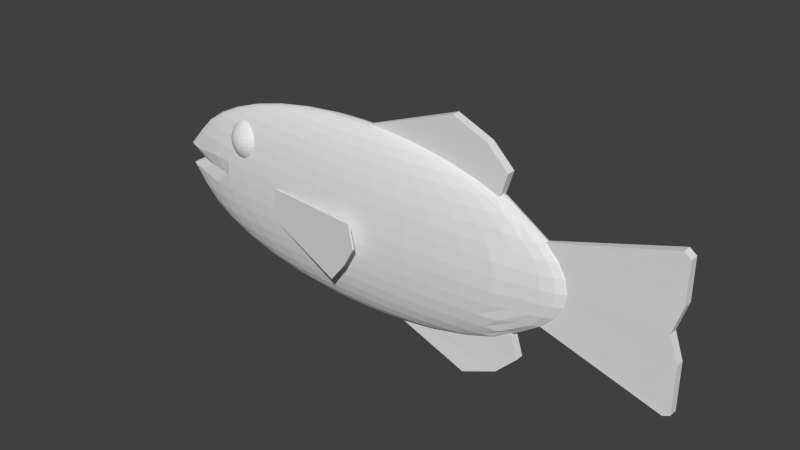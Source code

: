 # Source: Phish.blend  (saved by Blender 2.72.0; exported with 4.5.12 LTS)
import bpy
from mathutils import Matrix  # noqa: F401  (used for matrix-valued properties, if any)

bpy.ops.wm.read_factory_settings(use_empty=True)
scene = bpy.context.scene
scene.name = 'Scene'

# ---- collections
col_collection_1 = bpy.data.collections.new('Collection 1'); scene.collection.children.link(col_collection_1)

# ---- world
world_world = bpy.data.worlds.new('World'); scene.world = world_world
world_world.color = (0.05088, 0.05088, 0.05088)
world_world.use_sun_shadow = False
world_world.sun_shadow_jitter_overblur = 0.0
world_world.cycles.sampling_method = 'MANUAL'
world_world.cycles.sample_map_resolution = 256

# ---- meshes
me_cube_005 = bpy.data.meshes.new('Cube.005')
me_cube_005.from_pydata([(-1.0, -0.3294, -0.3294), (-1.0, 0.3294, -0.3294), (1.0, 1.0, -1.0), (1.0, -1.0, -1.0), (-1.0, -0.3294, 0.3294), (-1.0, 0.3294, 0.3294), (1.553, 1.0, 0.4163), (1.553, -1.0, 0.4163), (-1.0, -0.3294, 0.1455), (-1.0, 0.3294, 0.1455), (1.675, 1.0, -0.07875), (1.675, -1.0, -0.07875), (-1.0, 0.3294, -0.09472), (1.366, 1.0, -0.5723), (1.366, -1.0, -0.5723), (-1.0, -0.3294, -0.09472)], [], [(15, 12, 1, 0), (12, 13, 2, 1), (13, 14, 3, 2), (14, 15, 0, 3), (0, 1, 2, 3), (7, 6, 5, 4), (4, 5, 9, 8), (5, 6, 10, 9), (6, 7, 11, 10), (7, 4, 8, 11), (8, 9, 12, 15), (9, 10, 13, 12), (10, 11, 14, 13), (11, 8, 15, 14)])
me_cube_005.use_remesh_preserve_volume = False
me_cube_005.use_remesh_preserve_attributes = False
me_cube_005.use_mirror_vertex_groups = False
me_cube_005.update()
me_sphere_001 = bpy.data.meshes.new('Sphere.001')
me_sphere_001.from_pydata([(-0.1545, 0.02447, 0.9877), (-0.3052, 0.04834, 0.9511), (-0.4484, 0.07102, 0.891), (-0.5805, 0.09195, 0.809), (-0.6984, 0.1106, 0.7071), (-0.7991, 0.1266, 0.5878), (-0.88, 0.1394, 0.454), (-0.9393, 0.1488, 0.309), (-0.9755, 0.1545, 0.1564), (-0.9877, 0.1564, -1.629e-07), (-0.9755, 0.1545, -0.1564), (-0.9393, 0.1488, -0.309), (-0.88, 0.1394, -0.454), (-0.7991, 0.1266, -0.5878), (-0.6984, 0.1106, -0.7071), (-0.5805, 0.09195, -0.809), (-0.4484, 0.07102, -0.891), (-0.3052, 0.04834, -0.9511), (-0.1545, 0.02447, -0.9877), (-0.1488, 0.04834, 0.9877), (-0.2939, 0.09549, 0.9511), (-0.4318, 0.1403, 0.891), (-0.559, 0.1816, 0.809), (-0.6725, 0.2185, 0.7071), (-0.7694, 0.25, 0.5878), (-0.8474, 0.2753, 0.454), (-0.9045, 0.2939, 0.309), (-0.9393, 0.3052, 0.1564), (-0.9511, 0.309, -1.629e-07), (-0.9393, 0.3052, -0.1564), (-0.9045, 0.2939, -0.309), (-0.8474, 0.2753, -0.454), (-0.7694, 0.25, -0.5878), (-0.6725, 0.2185, -0.7071), (-0.559, 0.1816, -0.809), (-0.4318, 0.1403, -0.891), (-0.2939, 0.09549, -0.9511), (-0.1488, 0.04834, -0.9877), (-0.1394, 0.07102, 0.9877), (-0.2753, 0.1403, 0.9511), (-0.4045, 0.2061, 0.891), (-0.5237, 0.2668, 0.809), (-0.63, 0.321, 0.7071), (-0.7208, 0.3673, 0.5878), (-0.7939, 0.4045, 0.454), (-0.8474, 0.4318, 0.309), (-0.88, 0.4484, 0.1564), (-0.891, 0.454, -1.629e-07), (-0.88, 0.4484, -0.1564), (-0.8474, 0.4318, -0.309), (-0.7939, 0.4045, -0.454), (-0.7208, 0.3673, -0.5878), (-0.63, 0.321, -0.7071), (-0.5237, 0.2668, -0.809), (-0.4045, 0.2061, -0.891), (-0.2753, 0.1403, -0.9511), (-0.1394, 0.07102, -0.9877), (-0.1266, 0.09195, 0.9877), (-0.25, 0.1816, 0.9511), (-0.3673, 0.2668, 0.891), (-0.4755, 0.3455, 0.809), (-0.5721, 0.4156, 0.7071), (-0.6545, 0.4755, 0.5878), (-0.7208, 0.5237, 0.454), (-0.7694, 0.559, 0.309), (-0.7991, 0.5805, 0.1564), (-0.809, 0.5878, -1.629e-07), (-0.7991, 0.5805, -0.1564), (-0.7694, 0.559, -0.309), (-0.7208, 0.5237, -0.454), (-0.6545, 0.4755, -0.5878), (-0.5721, 0.4156, -0.7071), (-0.4755, 0.3455, -0.809), (-0.3673, 0.2668, -0.891), (-0.25, 0.1816, -0.9511), (-0.1266, 0.09195, -0.9877), (-0.1106, 0.1106, 0.9877), (-0.2185, 0.2185, 0.9511), (-0.321, 0.321, 0.891), (-0.4156, 0.4156, 0.809), (-0.5, 0.5, 0.7071), (-0.5721, 0.5721, 0.5878), (-0.63, 0.63, 0.454), (-0.6725, 0.6725, 0.309), (-0.6984, 0.6984, 0.1564), (-0.7071, 0.7071, -1.629e-07), (-0.6984, 0.6984, -0.1564), (-0.6725, 0.6725, -0.309), (-0.63, 0.63, -0.454), (-0.5721, 0.5721, -0.5878), (-0.5, 0.5, -0.7071), (-0.4156, 0.4156, -0.809), (-0.321, 0.321, -0.891), (-0.2185, 0.2185, -0.9511), (-0.1106, 0.1106, -0.9877), (-0.09195, 0.1266, 0.9877), (-0.1816, 0.25, 0.9511), (-0.2668, 0.3673, 0.891), (-0.3455, 0.4755, 0.809), (-0.4156, 0.5721, 0.7071), (-0.4755, 0.6545, 0.5878), (-0.5237, 0.7208, 0.454), (-0.559, 0.7694, 0.309), (-0.5805, 0.7991, 0.1564), (-0.5878, 0.809, -1.629e-07), (-0.5805, 0.7991, -0.1564), (-0.559, 0.7694, -0.309), (-0.5237, 0.7208, -0.454), (-0.4755, 0.6545, -0.5878), (-0.4156, 0.5721, -0.7071), (-0.3455, 0.4755, -0.809), (-0.2668, 0.3673, -0.891), (-0.1816, 0.25, -0.9511), (-0.09195, 0.1266, -0.9877), (-0.07102, 0.1394, 0.9877), (-0.1403, 0.2753, 0.9511), (-0.2061, 0.4045, 0.891), (-0.2668, 0.5237, 0.809), (-0.321, 0.63, 0.7071), (-0.3673, 0.7208, 0.5878), (-0.4045, 0.7939, 0.454), (-0.4318, 0.8474, 0.309), (-0.4484, 0.88, 0.1564), (-0.454, 0.891, -1.629e-07), (-0.4484, 0.88, -0.1564), (-0.4318, 0.8474, -0.309), (-0.4045, 0.7939, -0.454), (-0.3673, 0.7208, -0.5878), (-0.321, 0.63, -0.7071), (-0.2668, 0.5237, -0.809), (-0.2061, 0.4045, -0.891), (-0.1403, 0.2753, -0.9511), (-0.07102, 0.1394, -0.9877), (-0.04834, 0.1488, 0.9877), (-0.09549, 0.2939, 0.9511), (-0.1403, 0.4318, 0.891), (-0.1816, 0.559, 0.809), (-0.2185, 0.6725, 0.7071), (-0.25, 0.7694, 0.5878), (-0.2753, 0.8474, 0.454), (-0.2939, 0.9045, 0.309), (-0.3052, 0.9393, 0.1564), (-0.309, 0.9511, -1.629e-07), (-0.3052, 0.9393, -0.1564), (-0.2939, 0.9045, -0.309), (-0.2753, 0.8474, -0.454), (-0.25, 0.7694, -0.5878), (-0.2185, 0.6725, -0.7071), (-0.1816, 0.559, -0.809), (-0.1403, 0.4318, -0.891), (-0.09549, 0.2939, -0.9511), (-0.04834, 0.1488, -0.9877), (-0.02447, 0.1545, 0.9877), (-0.04834, 0.3052, 0.9511), (-0.07102, 0.4484, 0.891), (-0.09195, 0.5805, 0.809), (-0.1106, 0.6984, 0.7071), (-0.1266, 0.7991, 0.5878), (-0.1394, 0.88, 0.454), (-0.1488, 0.9393, 0.309), (-0.1545, 0.9755, 0.1564), (-0.1564, 0.9877, -1.629e-07), (-0.1545, 0.9755, -0.1564), (-0.1488, 0.9393, -0.309), (-0.1394, 0.88, -0.454), (-0.1266, 0.7991, -0.5878), (-0.1106, 0.6984, -0.7071), (-0.09195, 0.5805, -0.809), (-0.07102, 0.4484, -0.891), (-0.04834, 0.3052, -0.9511), (-0.02447, 0.1545, -0.9877), (8.015e-07, 0.1564, 0.9877), (8.481e-07, 0.309, 0.9511), (8.22e-07, 0.454, 0.891), (8.294e-07, 0.5878, 0.809), (8.294e-07, 0.7071, 0.7071), (8.22e-07, 0.809, 0.5878), (6.953e-07, 0.891, 0.454), (8.443e-07, 0.9511, 0.309), (9.04e-07, 0.9877, 0.1564), (7.549e-07, 1.0, -1.629e-07), (8.443e-07, 0.9877, -0.1564), (8.443e-07, 0.9511, -0.309), (7.549e-07, 0.891, -0.454), (7.922e-07, 0.809, -0.5878), (7.251e-07, 0.7071, -0.7071), (8.071e-07, 0.5878, -0.809), (7.773e-07, 0.454, -0.891), (7.922e-07, 0.309, -0.9511), (8.09e-07, 0.1564, -0.9877), (0.02447, 0.1545, 0.9877), (0.04834, 0.3052, 0.9511), (0.07102, 0.4484, 0.891), (0.09195, 0.5805, 0.809), (0.1106, 0.6984, 0.7071), (0.1266, 0.7991, 0.5878), (0.1394, 0.88, 0.454), (0.1488, 0.9393, 0.309), (0.1545, 0.9755, 0.1564), (0.1564, 0.9877, -1.629e-07), (0.1545, 0.9755, -0.1564), (0.1488, 0.9393, -0.309), (0.1394, 0.88, -0.454), (0.1266, 0.7991, -0.5878), (0.1106, 0.6984, -0.7071), (0.09195, 0.5805, -0.809), (0.07102, 0.4484, -0.891), (0.04834, 0.3052, -0.9511), (0.02447, 0.1545, -0.9877), (0.04834, 0.1488, 0.9877), (0.09549, 0.2939, 0.9511), (0.1403, 0.4318, 0.891), (0.1816, 0.559, 0.809), (0.2185, 0.6725, 0.7071), (0.25, 0.7694, 0.5878), (0.2753, 0.8474, 0.454), (0.2939, 0.9045, 0.309), (0.3052, 0.9393, 0.1564), (0.309, 0.9511, -1.629e-07), (0.3052, 0.9393, -0.1564), (0.2939, 0.9045, -0.309), (0.2753, 0.8474, -0.454), (0.25, 0.7694, -0.5878), (0.2185, 0.6725, -0.7071), (0.1816, 0.559, -0.809), (0.1403, 0.4318, -0.891), (0.09549, 0.2939, -0.9511), (0.04834, 0.1488, -0.9877), (0.07102, 0.1394, 0.9877), (0.1403, 0.2753, 0.9511), (0.2061, 0.4045, 0.891), (0.2669, 0.5237, 0.809), (0.321, 0.63, 0.7071), (0.3673, 0.7208, 0.5878), (0.4045, 0.7939, 0.454), (0.4318, 0.8474, 0.309), (0.4484, 0.88, 0.1564), (0.454, 0.891, -1.629e-07), (0.4484, 0.88, -0.1564), (0.4318, 0.8474, -0.309), (0.4045, 0.7939, -0.454), (0.3673, 0.7208, -0.5878), (0.321, 0.63, -0.7071), (0.2668, 0.5237, -0.809), (0.2061, 0.4045, -0.891), (0.1403, 0.2753, -0.9511), (0.07102, 0.1394, -0.9877), (0.09195, 0.1266, 0.9877), (0.1816, 0.25, 0.9511), (0.2669, 0.3673, 0.891), (0.3455, 0.4755, 0.809), (0.4156, 0.5721, 0.7071), (0.4755, 0.6545, 0.5878), (0.5237, 0.7208, 0.454), (0.559, 0.7694, 0.309), (0.5806, 0.7991, 0.1564), (0.5878, 0.809, -1.629e-07), (0.5806, 0.7991, -0.1564), (0.559, 0.7694, -0.309), (0.5237, 0.7208, -0.454), (0.4755, 0.6545, -0.5878), (0.4156, 0.5721, -0.7071), (0.3455, 0.4755, -0.809), (0.2668, 0.3673, -0.891), (0.1816, 0.25, -0.9511), (0.09195, 0.1266, -0.9877), (0.1106, 0.1106, 0.9877), (0.2185, 0.2185, 0.9511), (0.321, 0.321, 0.891), (0.4156, 0.4156, 0.809), (0.5, 0.5, 0.7071), (0.5721, 0.5721, 0.5878), (0.63, 0.63, 0.454), (0.6725, 0.6725, 0.309), (0.6984, 0.6984, 0.1564), (0.7071, 0.7071, -1.629e-07), (0.6984, 0.6984, -0.1564), (0.6725, 0.6725, -0.309), (0.63, 0.63, -0.454), (0.5721, 0.5721, -0.5878), (0.5, 0.5, -0.7071), (0.4156, 0.4156, -0.809), (0.321, 0.321, -0.891), (0.2185, 0.2185, -0.9511), (0.1106, 0.1106, -0.9877), (0.1266, 0.09195, 0.9877), (0.25, 0.1816, 0.9511), (0.3673, 0.2668, 0.891), (0.4755, 0.3455, 0.809), (0.5721, 0.4156, 0.7071), (0.6545, 0.4755, 0.5878), (0.7208, 0.5237, 0.454), (0.7694, 0.559, 0.309), (0.7991, 0.5805, 0.1564), (0.809, 0.5878, -1.629e-07), (0.7991, 0.5805, -0.1564), (0.7694, 0.559, -0.309), (0.7208, 0.5237, -0.454), (0.6545, 0.4755, -0.5878), (0.5721, 0.4156, -0.7071), (0.4755, 0.3455, -0.809), (0.3673, 0.2668, -0.891), (0.25, 0.1816, -0.9511), (0.1266, 0.09195, -0.9877), (0.1394, 0.07102, 0.9877), (0.2753, 0.1403, 0.9511), (0.4045, 0.2061, 0.891), (0.5237, 0.2668, 0.809), (0.63, 0.321, 0.7071), (0.7208, 0.3673, 0.5878), (0.7939, 0.4045, 0.454), (0.8474, 0.4318, 0.309), (0.88, 0.4484, 0.1564), (0.891, 0.454, -1.629e-07), (0.88, 0.4484, -0.1564), (0.8474, 0.4318, -0.309), (0.7939, 0.4045, -0.454), (0.7208, 0.3673, -0.5878), (0.63, 0.321, -0.7071), (0.5237, 0.2668, -0.809), (0.4045, 0.2061, -0.891), (0.2753, 0.1403, -0.9511), (0.1394, 0.07102, -0.9877), (0.1488, 0.04834, 0.9877), (0.2939, 0.09549, 0.9511), (0.4318, 0.1403, 0.891), (0.559, 0.1816, 0.809), (0.6725, 0.2185, 0.7071), (0.7694, 0.25, 0.5878), (0.8474, 0.2753, 0.454), (0.9045, 0.2939, 0.309), (0.9393, 0.3052, 0.1564), (0.9511, 0.309, -1.629e-07), (0.9393, 0.3052, -0.1564), (0.9045, 0.2939, -0.309), (0.8474, 0.2753, -0.454), (0.7694, 0.25, -0.5878), (0.6725, 0.2185, -0.7071), (0.559, 0.1816, -0.809), (0.4318, 0.1403, -0.891), (0.2939, 0.09549, -0.9511), (0.1488, 0.04834, -0.9877), (0.1545, 0.02447, 0.9877), (0.3052, 0.04834, 0.9511), (0.4484, 0.07102, 0.891), (0.5806, 0.09195, 0.809), (0.6984, 0.1106, 0.7071), (0.7991, 0.1266, 0.5878), (0.88, 0.1394, 0.454), (0.9393, 0.1488, 0.309), (0.9755, 0.1545, 0.1564), (0.9877, 0.1564, -1.629e-07), (0.9755, 0.1545, -0.1564), (0.9393, 0.1488, -0.309), (0.88, 0.1394, -0.454), (0.7991, 0.1266, -0.5878), (0.6984, 0.1106, -0.7071), (0.5806, 0.09195, -0.809), (0.4484, 0.07102, -0.891), (0.3052, 0.04834, -0.9511), (0.1545, 0.02447, -0.9877), (0.1564, -1.041e-08, 0.9877), (0.309, -4.207e-08, 0.9511), (0.454, -6.815e-08, 0.891), (0.5878, -7.56e-08, 0.809), (0.7071, -7.56e-08, 0.7071), (0.809, -8.544e-09, 0.5878), (0.891, 8.086e-08, 0.454), (0.9511, -9.795e-08, 0.309), (0.9877, -5.325e-08, 0.1564), (1.0, -6.815e-08, -1.629e-07), (0.9877, -2.345e-08, -0.1564), (0.9511, -9.795e-08, -0.309), (0.891, 1.107e-07, -0.454), (0.809, -6.815e-08, -0.5878), (0.7071, 4.361e-08, -0.7071), (0.5878, -7.56e-08, -0.809), (0.454, -6.815e-08, -0.891), (0.309, -1.599e-08, -0.9511), (0.1564, -1.786e-08, -0.9877), (0.1545, -0.02447, 0.9877), (0.3052, -0.04834, 0.9511), (0.4484, -0.07102, 0.891), (0.5806, -0.09195, 0.809), (0.6984, -0.1106, 0.7071), (0.7991, -0.1266, 0.5878), (0.88, -0.1394, 0.454), (0.9393, -0.1488, 0.309), (0.9755, -0.1545, 0.1564), (0.9877, -0.1564, -1.629e-07), (0.9755, -0.1545, -0.1564), (0.9393, -0.1488, -0.309), (0.88, -0.1394, -0.454), (0.7991, -0.1266, -0.5878), (0.6984, -0.1106, -0.7071), (0.5806, -0.09195, -0.809), (0.4484, -0.07102, -0.891), (0.3052, -0.04834, -0.9511), (0.1545, -0.02447, -0.9877), (0.1488, -0.04834, 0.9877), (0.2939, -0.09549, 0.9511), (0.4318, -0.1403, 0.891), (0.559, -0.1816, 0.809), (0.6725, -0.2185, 0.7071), (0.7694, -0.25, 0.5878), (0.8474, -0.2753, 0.454), (0.9045, -0.2939, 0.309), (0.9393, -0.3052, 0.1564), (0.9511, -0.309, -1.629e-07), (0.9393, -0.3052, -0.1564), (0.9045, -0.2939, -0.309), (0.8474, -0.2753, -0.454), (0.7694, -0.25, -0.5878), (0.6725, -0.2185, -0.7071), (0.559, -0.1816, -0.809), (0.4318, -0.1403, -0.891), (0.2939, -0.09549, -0.9511), (0.1488, -0.04834, -0.9877), (0.1394, -0.07102, 0.9877), (0.2753, -0.1403, 0.9511), (0.4045, -0.2061, 0.891), (0.5237, -0.2668, 0.809), (0.63, -0.321, 0.7071), (0.7208, -0.3673, 0.5878), (0.7939, -0.4045, 0.454), (0.8474, -0.4318, 0.309), (0.88, -0.4484, 0.1564), (0.891, -0.454, -1.629e-07), (0.88, -0.4484, -0.1564), (0.8474, -0.4318, -0.309), (0.7939, -0.4045, -0.454), (0.7208, -0.3673, -0.5878), (0.63, -0.321, -0.7071), (0.5237, -0.2668, -0.809), (0.4045, -0.2061, -0.891), (0.2753, -0.1403, -0.9511), (0.1394, -0.07102, -0.9877), (0.1266, -0.09195, 0.9877), (0.25, -0.1816, 0.9511), (0.3673, -0.2668, 0.891), (0.4755, -0.3455, 0.809), (0.5721, -0.4156, 0.7071), (0.6545, -0.4755, 0.5878), (0.7208, -0.5237, 0.454), (0.7694, -0.559, 0.309), (0.7991, -0.5805, 0.1564), (0.809, -0.5878, -1.629e-07), (0.7991, -0.5805, -0.1564), (0.7694, -0.559, -0.309), (0.7208, -0.5237, -0.454), (0.6545, -0.4755, -0.5878), (0.5721, -0.4156, -0.7071), (0.4755, -0.3455, -0.809), (0.3673, -0.2668, -0.891), (0.25, -0.1816, -0.9511), (0.1266, -0.09195, -0.9877), (0.1106, -0.1106, 0.9877), (0.2185, -0.2185, 0.9511), (0.321, -0.321, 0.891), (0.4156, -0.4156, 0.809), (0.5, -0.5, 0.7071), (0.5721, -0.5721, 0.5878), (0.63, -0.63, 0.454), (0.6725, -0.6725, 0.309), (0.6984, -0.6984, 0.1564), (0.7071, -0.7071, -1.629e-07), (0.6984, -0.6984, -0.1564), (0.6725, -0.6725, -0.309), (0.63, -0.63, -0.454), (0.5721, -0.5721, -0.5878), (0.5, -0.5, -0.7071), (0.4156, -0.4156, -0.809), (0.321, -0.321, -0.891), (0.2185, -0.2185, -0.9511), (0.1106, -0.1106, -0.9877), (0.09195, -0.1266, 0.9877), (0.1816, -0.25, 0.9511), (0.2669, -0.3673, 0.891), (0.3455, -0.4755, 0.809), (0.4156, -0.5721, 0.7071), (0.4755, -0.6545, 0.5878), (0.5237, -0.7208, 0.454), (0.559, -0.7694, 0.309), (0.5806, -0.7991, 0.1564), (0.5878, -0.809, -1.629e-07), (0.5806, -0.7991, -0.1564), (0.559, -0.7694, -0.309), (0.5237, -0.7208, -0.454), (0.4755, -0.6545, -0.5878), (0.4156, -0.5721, -0.7071), (0.3455, -0.4755, -0.809), (0.2668, -0.3673, -0.891), (0.1816, -0.25, -0.9511), (0.09195, -0.1266, -0.9877), (0.07102, -0.1394, 0.9877), (0.1403, -0.2753, 0.9511), (0.2061, -0.4045, 0.891), (0.2669, -0.5237, 0.809), (0.321, -0.63, 0.7071), (0.3673, -0.7208, 0.5878), (0.4045, -0.7939, 0.454), (0.4318, -0.8474, 0.309), (0.4484, -0.88, 0.1564), (0.454, -0.891, -1.629e-07), (0.4484, -0.88, -0.1564), (0.4318, -0.8474, -0.309), (0.4045, -0.7939, -0.454), (0.3673, -0.7208, -0.5878), (0.321, -0.63, -0.7071), (0.2668, -0.5237, -0.809), (0.2061, -0.4045, -0.891), (0.1403, -0.2753, -0.9511), (0.07102, -0.1394, -0.9877), (0.04834, -0.1488, 0.9877), (0.09549, -0.2939, 0.9511), (0.1403, -0.4318, 0.891), (0.1816, -0.559, 0.809), (0.2185, -0.6725, 0.7071), (0.25, -0.7694, 0.5878), (0.2753, -0.8474, 0.454), (0.2939, -0.9045, 0.309), (0.3052, -0.9393, 0.1564), (0.309, -0.9511, -1.629e-07), (0.3052, -0.9393, -0.1564), (0.2939, -0.9045, -0.309), (0.2753, -0.8474, -0.454), (0.25, -0.7694, -0.5878), (0.2185, -0.6725, -0.7071), (0.1816, -0.559, -0.809), (0.1403, -0.4318, -0.891), (0.09549, -0.2939, -0.9511), (0.04834, -0.1488, -0.9877), (0.02447, -0.1545, 0.9877), (0.04834, -0.3052, 0.9511), (0.07102, -0.4484, 0.891), (0.09195, -0.5805, 0.809), (0.1106, -0.6984, 0.7071), (0.1266, -0.7991, 0.5878), (0.1394, -0.88, 0.454), (0.1488, -0.9393, 0.309), (0.1545, -0.9755, 0.1564), (0.1564, -0.9877, -1.629e-07), (0.1545, -0.9755, -0.1564), (0.1488, -0.9393, -0.309), (0.1394, -0.88, -0.454), (0.1266, -0.7991, -0.5878), (0.1106, -0.6984, -0.7071), (0.09195, -0.5805, -0.809), (0.07102, -0.4484, -0.891), (0.04834, -0.3052, -0.9511), (0.02447, -0.1545, -0.9877), (7.698e-07, -0.1564, 0.9877), (7.028e-07, -0.309, 0.9511), (6.73e-07, -0.454, 0.891), (5.985e-07, -0.5878, 0.809), (6.059e-07, -0.7071, 0.7071), (6.357e-07, -0.809, 0.5878), (6.655e-07, -0.891, 0.454), (6.059e-07, -0.9511, 0.309), (4.569e-07, -0.9877, 0.1564), (6.059e-07, -1.0, -1.629e-07), (5.016e-07, -0.9877, -0.1564), (5.612e-07, -0.9511, -0.309), (7.251e-07, -0.891, -0.454), (6.059e-07, -0.809, -0.5878), (6.804e-07, -0.7071, -0.7071), (6.059e-07, -0.5878, -0.809), (7.028e-07, -0.454, -0.891), (7.251e-07, -0.309, -0.9511), (7.624e-07, -0.1564, -0.9877), (-0.02447, -0.1545, 0.9877), (-0.04834, -0.3052, 0.9511), (-0.07102, -0.4484, 0.891), (-0.09195, -0.5805, 0.809), (-0.1106, -0.6984, 0.7071), (-0.1266, -0.7991, 0.5878), (-0.1394, -0.88, 0.454), (-0.1488, -0.9393, 0.309), (-0.1545, -0.9755, 0.1564), (-0.1564, -0.9877, -1.629e-07), (-0.1545, -0.9755, -0.1564), (-0.1488, -0.9393, -0.309), (-0.1394, -0.88, -0.454), (-0.1266, -0.7991, -0.5878), (-0.1106, -0.6984, -0.7071), (-0.09195, -0.5805, -0.809), (-0.07102, -0.4484, -0.891), (-0.04834, -0.3052, -0.9511), (-0.02447, -0.1545, -0.9877), (-0.04834, -0.1488, 0.9877), (-0.09549, -0.2939, 0.9511), (-0.1403, -0.4318, 0.891), (-0.1816, -0.559, 0.809), (-0.2185, -0.6725, 0.7071), (-0.25, -0.7694, 0.5878), (-0.2753, -0.8474, 0.454), (-0.2939, -0.9045, 0.309), (-0.3052, -0.9393, 0.1564), (-0.309, -0.9511, -1.629e-07), (-0.3052, -0.9393, -0.1564), (-0.2939, -0.9045, -0.309), (-0.2753, -0.8474, -0.454), (-0.25, -0.7694, -0.5878), (-0.2185, -0.6725, -0.7071), (-0.1816, -0.559, -0.809), (-0.1403, -0.4318, -0.891), (-0.09549, -0.2939, -0.9511), (-0.04834, -0.1488, -0.9877), (-0.07102, -0.1394, 0.9877), (-0.1403, -0.2753, 0.9511), (-0.2061, -0.4045, 0.891), (-0.2668, -0.5237, 0.809), (-0.321, -0.63, 0.7071), (-0.3673, -0.7208, 0.5878), (-0.4045, -0.7939, 0.454), (-0.4318, -0.8474, 0.309), (-0.4484, -0.88, 0.1564), (-0.454, -0.891, -1.629e-07), (-0.4484, -0.88, -0.1564), (-0.4318, -0.8474, -0.309), (-0.4045, -0.7939, -0.454), (-0.3673, -0.7208, -0.5878), (-0.321, -0.63, -0.7071), (-0.2668, -0.5237, -0.809), (-0.2061, -0.4045, -0.891), (-0.1403, -0.2753, -0.9511), (-0.07102, -0.1394, -0.9877), (-0.09195, -0.1266, 0.9877), (-0.1816, -0.25, 0.9511), (-0.2668, -0.3673, 0.891), (-0.3455, -0.4755, 0.809), (-0.4156, -0.5721, 0.7071), (-0.4755, -0.6545, 0.5878), (-0.5237, -0.7208, 0.454), (-0.559, -0.7694, 0.309), (-0.5805, -0.7991, 0.1564), (-0.5878, -0.809, -1.629e-07), (-0.5805, -0.7991, -0.1564), (-0.559, -0.7694, -0.309), (-0.5237, -0.7208, -0.454), (-0.4755, -0.6545, -0.5878), (-0.4156, -0.5721, -0.7071), (-0.3455, -0.4755, -0.809), (-0.2668, -0.3673, -0.891), (-0.1816, -0.25, -0.9511), (-0.09195, -0.1266, -0.9877), (2.351e-07, -5.676e-07, 1.0), (-0.1106, -0.1106, 0.9877), (-0.2185, -0.2185, 0.9511), (-0.321, -0.321, 0.891), (-0.4156, -0.4156, 0.809), (-0.5, -0.5, 0.7071), (-0.5721, -0.5721, 0.5878), (-0.63, -0.63, 0.454), (-0.6725, -0.6725, 0.309), (-0.6984, -0.6984, 0.1564), (-0.7071, -0.7071, -1.629e-07), (-0.6984, -0.6984, -0.1564), (-0.6725, -0.6725, -0.309), (-0.63, -0.63, -0.454), (-0.5721, -0.5721, -0.5878), (-0.5, -0.5, -0.7071), (-0.4156, -0.4156, -0.809), (-0.321, -0.321, -0.891), (-0.2185, -0.2185, -0.9511), (-0.1106, -0.1106, -0.9877), (-0.1266, -0.09195, 0.9877), (-0.25, -0.1816, 0.9511), (-0.3673, -0.2668, 0.891), (-0.4755, -0.3455, 0.809), (-0.5721, -0.4156, 0.7071), (-0.6545, -0.4755, 0.5878), (-0.7208, -0.5237, 0.454), (-0.7694, -0.559, 0.309), (-0.7991, -0.5805, 0.1564), (-0.809, -0.5878, -1.629e-07), (-0.7991, -0.5805, -0.1564), (-0.7694, -0.559, -0.309), (-0.7208, -0.5237, -0.454), (-0.6545, -0.4755, -0.5878), (-0.5721, -0.4156, -0.7071), (-0.4755, -0.3455, -0.809), (-0.3673, -0.2668, -0.891), (-0.25, -0.1816, -0.9511), (-0.1266, -0.09195, -0.9877), (-0.1394, -0.07102, 0.9877), (-0.2753, -0.1403, 0.9511), (-0.4045, -0.2061, 0.891), (-0.5237, -0.2668, 0.809), (-0.63, -0.321, 0.7071), (-0.7208, -0.3673, 0.5878), (-0.7939, -0.4045, 0.454), (-0.8474, -0.4318, 0.309), (-0.88, -0.4484, 0.1564), (-0.891, -0.454, -1.629e-07), (-0.88, -0.4484, -0.1564), (-0.8474, -0.4318, -0.309), (-0.7939, -0.4045, -0.454), (-0.7208, -0.3673, -0.5878), (-0.63, -0.321, -0.7071), (-0.5237, -0.2668, -0.809), (-0.4045, -0.2061, -0.891), (-0.2753, -0.1403, -0.9511), (-0.1394, -0.07102, -0.9877), (-0.1488, -0.04834, 0.9877), (-0.2939, -0.09549, 0.9511), (-0.4318, -0.1403, 0.891), (-0.559, -0.1816, 0.809), (-0.6725, -0.2185, 0.7071), (-0.7694, -0.25, 0.5878), (-0.8474, -0.2753, 0.454), (-0.9045, -0.2939, 0.309), (-0.9393, -0.3052, 0.1564), (-0.9511, -0.309, -1.629e-07), (-0.9393, -0.3052, -0.1564), (-0.9045, -0.2939, -0.309), (-0.8474, -0.2753, -0.454), (-0.7694, -0.25, -0.5878), (-0.6725, -0.2185, -0.7071), (-0.559, -0.1816, -0.809), (-0.4318, -0.1403, -0.891), (-0.2939, -0.09549, -0.9511), (-0.1488, -0.04834, -0.9877), (-0.1545, -0.02447, 0.9877), (-0.3052, -0.04834, 0.9511), (-0.4484, -0.07102, 0.891), (-0.5805, -0.09195, 0.809), (-0.6984, -0.1106, 0.7071), (-0.7991, -0.1266, 0.5878), (-0.88, -0.1394, 0.454), (-0.9393, -0.1488, 0.309), (-0.9755, -0.1545, 0.1564), (-0.9877, -0.1564, -1.629e-07), (-0.9755, -0.1545, -0.1564), (-0.9393, -0.1488, -0.309), (-0.88, -0.1394, -0.454), (-0.7991, -0.1266, -0.5878), (-0.6984, -0.1106, -0.7071), (-0.5805, -0.09195, -0.809), (-0.4484, -0.07102, -0.891), (-0.3052, -0.04834, -0.9511), (-0.1545, -0.02447, -0.9877), (8.027e-07, 0.0, -1.0), (-0.1564, 4.175e-08, 0.9877), (-0.309, 8.459e-08, 0.9511), (-0.454, 1.405e-07, 0.891), (-0.5878, 2.448e-07, 0.809), (-0.7071, 2.522e-07, 0.7071), (-0.809, 1.256e-07, 0.5878), (-0.891, 1.554e-07, 0.454), (-0.9511, 2.001e-07, 0.309), (-0.9877, 4.236e-07, 0.1564), (-1.0, 2.001e-07, -1.629e-07), (-0.9877, 2.895e-07, -0.1564), (-0.9511, 2.597e-07, -0.309), (-0.891, 1.405e-07, -0.454), (-0.809, 1.405e-07, -0.5878), (-0.7071, 1.33e-07, -0.7071), (-0.5878, 2.224e-07, -0.809), (-0.454, 1.554e-07, -0.891), (-0.309, 6.357e-09, -0.9511), (-0.1564, 2.498e-08, -0.9877)], [], [(18, 17, 36, 37), (7, 6, 25, 26), (16, 15, 34, 35), (5, 4, 23, 24), (3, 2, 21, 22), (14, 13, 32, 33), (1, 0, 19, 20), (12, 11, 30, 31), (10, 9, 28, 29), (8, 7, 26, 27), (17, 16, 35, 36), (6, 5, 24, 25), (4, 3, 22, 23), (15, 14, 33, 34), (2, 1, 20, 21), (13, 12, 31, 32), (11, 10, 29, 30), (9, 8, 27, 28), (29, 28, 47, 48), (27, 26, 45, 46), (36, 35, 54, 55), (25, 24, 43, 44), (23, 22, 41, 42), (34, 33, 52, 53), (21, 20, 39, 40), (32, 31, 50, 51), (30, 29, 48, 49), (28, 27, 46, 47), (37, 36, 55, 56), (26, 25, 44, 45), (35, 34, 53, 54), (24, 23, 42, 43), (22, 21, 40, 41), (33, 32, 51, 52), (20, 19, 38, 39), (31, 30, 49, 50), (40, 39, 58, 59), (51, 50, 69, 70), (49, 48, 67, 68), (47, 46, 65, 66), (56, 55, 74, 75), (45, 44, 63, 64), (54, 53, 72, 73), (43, 42, 61, 62), (41, 40, 59, 60), (52, 51, 70, 71), (39, 38, 57, 58), (50, 49, 68, 69), (48, 47, 66, 67), (46, 45, 64, 65), (55, 54, 73, 74), (44, 43, 62, 63), (42, 41, 60, 61), (53, 52, 71, 72), (73, 72, 91, 92), (62, 61, 80, 81), (60, 59, 78, 79), (71, 70, 89, 90), (58, 57, 76, 77), (69, 68, 87, 88), (67, 66, 85, 86), (65, 64, 83, 84), (74, 73, 92, 93), (63, 62, 81, 82), (61, 60, 79, 80), (72, 71, 90, 91), (59, 58, 77, 78), (70, 69, 88, 89), (68, 67, 86, 87), (66, 65, 84, 85), (75, 74, 93, 94), (64, 63, 82, 83), (84, 83, 102, 103), (93, 92, 111, 112), (82, 81, 100, 101), (80, 79, 98, 99), (91, 90, 109, 110), (78, 77, 96, 97), (89, 88, 107, 108), (87, 86, 105, 106), (85, 84, 103, 104), (94, 93, 112, 113), (83, 82, 101, 102), (92, 91, 110, 111), (81, 80, 99, 100), (79, 78, 97, 98), (90, 89, 108, 109), (77, 76, 95, 96), (88, 87, 106, 107), (86, 85, 104, 105), (106, 105, 124, 125), (104, 103, 122, 123), (113, 112, 131, 132), (102, 101, 120, 121), (111, 110, 129, 130), (100, 99, 118, 119), (98, 97, 116, 117), (109, 108, 127, 128), (96, 95, 114, 115), (107, 106, 125, 126), (105, 104, 123, 124), (103, 102, 121, 122), (112, 111, 130, 131), (101, 100, 119, 120), (99, 98, 117, 118), (110, 109, 128, 129), (97, 96, 115, 116), (108, 107, 126, 127), (117, 116, 135, 136), (128, 127, 146, 147), (115, 114, 133, 134), (126, 125, 144, 145), (124, 123, 142, 143), (122, 121, 140, 141), (131, 130, 149, 150), (120, 119, 138, 139), (118, 117, 136, 137), (129, 128, 147, 148), (116, 115, 134, 135), (127, 126, 145, 146), (125, 124, 143, 144), (123, 122, 141, 142), (132, 131, 150, 151), (121, 120, 139, 140), (130, 129, 148, 149), (119, 118, 137, 138), (150, 149, 168, 169), (139, 138, 157, 158), (137, 136, 155, 156), (148, 147, 166, 167), (135, 134, 153, 154), (146, 145, 164, 165), (144, 143, 162, 163), (142, 141, 160, 161), (151, 150, 169, 170), (140, 139, 158, 159), (149, 148, 167, 168), (138, 137, 156, 157), (136, 135, 154, 155), (147, 146, 165, 166), (134, 133, 152, 153), (145, 144, 163, 164), (143, 142, 161, 162), (141, 140, 159, 160), (161, 160, 179, 180), (170, 169, 188, 189), (159, 158, 177, 178), (168, 167, 186, 187), (157, 156, 175, 176), (155, 154, 173, 174), (166, 165, 184, 185), (153, 152, 171, 172), (164, 163, 182, 183), (162, 161, 180, 181), (160, 159, 178, 179), (169, 168, 187, 188), (158, 157, 176, 177), (156, 155, 174, 175), (167, 166, 185, 186), (154, 153, 172, 173), (165, 164, 183, 184), (163, 162, 181, 182), (172, 171, 190, 191), (183, 182, 201, 202), (181, 180, 199, 200), (179, 178, 197, 198), (188, 187, 206, 207), (177, 176, 195, 196), (175, 174, 193, 194), (186, 185, 204, 205), (173, 172, 191, 192), (184, 183, 202, 203), (182, 181, 200, 201), (180, 179, 198, 199), (189, 188, 207, 208), (178, 177, 196, 197), (187, 186, 205, 206), (176, 175, 194, 195), (174, 173, 192, 193), (185, 184, 203, 204), (194, 193, 212, 213), (205, 204, 223, 224), (192, 191, 210, 211), (203, 202, 221, 222), (201, 200, 219, 220), (199, 198, 217, 218), (208, 207, 226, 227), (197, 196, 215, 216), (206, 205, 224, 225), (195, 194, 213, 214), (193, 192, 211, 212), (204, 203, 222, 223), (191, 190, 209, 210), (202, 201, 220, 221), (200, 199, 218, 219), (198, 197, 216, 217), (207, 206, 225, 226), (196, 195, 214, 215), (227, 226, 245, 246), (216, 215, 234, 235), (225, 224, 243, 244), (214, 213, 232, 233), (212, 211, 230, 231), (223, 222, 241, 242), (210, 209, 228, 229), (221, 220, 239, 240), (219, 218, 237, 238), (217, 216, 235, 236), (226, 225, 244, 245), (215, 214, 233, 234), (213, 212, 231, 232), (224, 223, 242, 243), (211, 210, 229, 230), (222, 221, 240, 241), (220, 219, 238, 239), (218, 217, 236, 237), (238, 237, 256, 257), (236, 235, 254, 255), (245, 244, 263, 264), (234, 233, 252, 253), (232, 231, 250, 251), (243, 242, 261, 262), (230, 229, 248, 249), (241, 240, 259, 260), (239, 238, 257, 258), (237, 236, 255, 256), (246, 245, 264, 265), (235, 234, 253, 254), (244, 243, 262, 263), (233, 232, 251, 252), (231, 230, 249, 250), (242, 241, 260, 261), (229, 228, 247, 248), (240, 239, 258, 259), (249, 248, 267, 268), (260, 259, 278, 279), (258, 257, 276, 277), (256, 255, 274, 275), (265, 264, 283, 284), (254, 253, 272, 273), (263, 262, 281, 282), (252, 251, 270, 271), (250, 249, 268, 269), (261, 260, 279, 280), (248, 247, 266, 267), (259, 258, 277, 278), (257, 256, 275, 276), (255, 254, 273, 274), (264, 263, 282, 283), (253, 252, 271, 272), (251, 250, 269, 270), (262, 261, 280, 281), (282, 281, 300, 301), (271, 270, 289, 290), (269, 268, 287, 288), (280, 279, 298, 299), (267, 266, 285, 286), (278, 277, 296, 297), (276, 275, 294, 295), (274, 273, 292, 293), (283, 282, 301, 302), (272, 271, 290, 291), (270, 269, 288, 289), (281, 280, 299, 300), (268, 267, 286, 287), (279, 278, 297, 298), (277, 276, 295, 296), (275, 274, 293, 294), (284, 283, 302, 303), (273, 272, 291, 292), (293, 292, 311, 312), (302, 301, 320, 321), (291, 290, 309, 310), (289, 288, 307, 308), (300, 299, 318, 319), (287, 286, 305, 306), (298, 297, 316, 317), (296, 295, 314, 315), (294, 293, 312, 313), (303, 302, 321, 322), (292, 291, 310, 311), (301, 300, 319, 320), (290, 289, 308, 309), (288, 287, 306, 307), (299, 298, 317, 318), (286, 285, 304, 305), (297, 296, 315, 316), (295, 294, 313, 314), (315, 314, 333, 334), (313, 312, 331, 332), (322, 321, 340, 341), (311, 310, 329, 330), (320, 319, 338, 339), (309, 308, 327, 328), (307, 306, 325, 326), (318, 317, 336, 337), (305, 304, 323, 324), (316, 315, 334, 335), (314, 313, 332, 333), (312, 311, 330, 331), (321, 320, 339, 340), (310, 309, 328, 329), (308, 307, 326, 327), (319, 318, 337, 338), (306, 305, 324, 325), (317, 316, 335, 336), (326, 325, 344, 345), (337, 336, 355, 356), (324, 323, 342, 343), (335, 334, 353, 354), (333, 332, 351, 352), (331, 330, 349, 350), (340, 339, 358, 359), (329, 328, 347, 348), (327, 326, 345, 346), (338, 337, 356, 357), (325, 324, 343, 344), (336, 335, 354, 355), (334, 333, 352, 353), (332, 331, 350, 351), (341, 340, 359, 360), (330, 329, 348, 349), (339, 338, 357, 358), (328, 327, 346, 347), (359, 358, 377, 378), (348, 347, 366, 367), (346, 345, 364, 365), (357, 356, 375, 376), (344, 343, 362, 363), (355, 354, 373, 374), (353, 352, 371, 372), (351, 350, 369, 370), (360, 359, 378, 379), (349, 348, 367, 368), (358, 357, 376, 377), (347, 346, 365, 366), (345, 344, 363, 364), (356, 355, 374, 375), (343, 342, 361, 362), (354, 353, 372, 373), (352, 351, 370, 371), (350, 349, 368, 369), (370, 369, 388, 389), (379, 378, 397, 398), (368, 367, 386, 387), (377, 376, 395, 396), (366, 365, 384, 385), (364, 363, 382, 383), (375, 374, 393, 394), (362, 361, 380, 381), (373, 372, 391, 392), (371, 370, 389, 390), (369, 368, 387, 388), (378, 377, 396, 397), (367, 366, 385, 386), (365, 364, 383, 384), (376, 375, 394, 395), (363, 362, 381, 382), (374, 373, 392, 393), (372, 371, 390, 391), (381, 380, 399, 400), (392, 391, 410, 411), (390, 389, 408, 409), (388, 387, 406, 407), (397, 396, 415, 416), (386, 385, 404, 405), (384, 383, 402, 403), (395, 394, 413, 414), (382, 381, 400, 401), (393, 392, 411, 412), (391, 390, 409, 410), (389, 388, 407, 408), (398, 397, 416, 417), (387, 386, 405, 406), (396, 395, 414, 415), (385, 384, 403, 404), (383, 382, 401, 402), (394, 393, 412, 413), (403, 402, 421, 422), (414, 413, 432, 433), (401, 400, 419, 420), (412, 411, 430, 431), (410, 409, 428, 429), (408, 407, 426, 427), (417, 416, 435, 436), (406, 405, 424, 425), (415, 414, 433, 434), (404, 403, 422, 423), (402, 401, 420, 421), (413, 412, 431, 432), (400, 399, 418, 419), (411, 410, 429, 430), (409, 408, 427, 428), (407, 406, 425, 426), (416, 415, 434, 435), (405, 404, 423, 424), (436, 435, 454, 455), (425, 424, 443, 444), (434, 433, 452, 453), (423, 422, 441, 442), (421, 420, 439, 440), (432, 431, 450, 451), (419, 418, 437, 438), (430, 429, 448, 449), (428, 427, 446, 447), (426, 425, 444, 445), (435, 434, 453, 454), (424, 423, 442, 443), (422, 421, 440, 441), (433, 432, 451, 452), (420, 419, 438, 439), (431, 430, 449, 450), (429, 428, 447, 448), (427, 426, 445, 446), (447, 446, 465, 466), (445, 444, 463, 464), (454, 453, 472, 473), (443, 442, 461, 462), (441, 440, 459, 460), (452, 451, 470, 471), (439, 438, 457, 458), (450, 449, 468, 469), (448, 447, 466, 467), (446, 445, 464, 465), (455, 454, 473, 474), (444, 443, 462, 463), (453, 452, 471, 472), (442, 441, 460, 461), (440, 439, 458, 459), (451, 450, 469, 470), (438, 437, 456, 457), (449, 448, 467, 468), (458, 457, 476, 477), (469, 468, 487, 488), (467, 466, 485, 486), (465, 464, 483, 484), (474, 473, 492, 493), (463, 462, 481, 482), (472, 471, 490, 491), (461, 460, 479, 480), (459, 458, 477, 478), (470, 469, 488, 489), (457, 456, 475, 476), (468, 467, 486, 487), (466, 465, 484, 485), (464, 463, 482, 483), (473, 472, 491, 492), (462, 461, 480, 481), (460, 459, 478, 479), (471, 470, 489, 490), (491, 490, 509, 510), (480, 479, 498, 499), (478, 477, 496, 497), (489, 488, 507, 508), (476, 475, 494, 495), (487, 486, 505, 506), (485, 484, 503, 504), (483, 482, 501, 502), (492, 491, 510, 511), (481, 480, 499, 500), (479, 478, 497, 498), (490, 489, 508, 509), (477, 476, 495, 496), (488, 487, 506, 507), (486, 485, 504, 505), (484, 483, 502, 503), (493, 492, 511, 512), (482, 481, 500, 501), (502, 501, 520, 521), (511, 510, 529, 530), (500, 499, 518, 519), (498, 497, 516, 517), (509, 508, 527, 528), (496, 495, 514, 515), (507, 506, 525, 526), (505, 504, 523, 524), (503, 502, 521, 522), (512, 511, 530, 531), (501, 500, 519, 520), (510, 509, 528, 529), (499, 498, 517, 518), (497, 496, 515, 516), (508, 507, 526, 527), (495, 494, 513, 514), (506, 505, 524, 525), (504, 503, 522, 523), (524, 523, 542, 543), (522, 521, 540, 541), (531, 530, 549, 550), (520, 519, 538, 539), (529, 528, 547, 548), (518, 517, 536, 537), (516, 515, 534, 535), (527, 526, 545, 546), (514, 513, 532, 533), (525, 524, 543, 544), (523, 522, 541, 542), (521, 520, 539, 540), (530, 529, 548, 549), (519, 518, 537, 538), (517, 516, 535, 536), (528, 527, 546, 547), (515, 514, 533, 534), (526, 525, 544, 545), (535, 534, 553, 554), (546, 545, 564, 565), (533, 532, 551, 552), (544, 543, 562, 563), (542, 541, 560, 561), (540, 539, 558, 559), (549, 548, 567, 568), (538, 537, 556, 557), (536, 535, 554, 555), (547, 546, 565, 566), (534, 533, 552, 553), (545, 544, 563, 564), (543, 542, 561, 562), (541, 540, 559, 560), (550, 549, 568, 569), (539, 538, 557, 558), (548, 547, 566, 567), (537, 536, 555, 556), (568, 567, 586, 587), (557, 556, 575, 576), (555, 554, 573, 574), (566, 565, 584, 585), (553, 552, 571, 572), (564, 563, 582, 583), (562, 561, 580, 581), (560, 559, 578, 579), (569, 568, 587, 588), (558, 557, 576, 577), (567, 566, 585, 586), (556, 555, 574, 575), (554, 553, 572, 573), (565, 564, 583, 584), (552, 551, 570, 571), (563, 562, 581, 582), (561, 560, 579, 580), (559, 558, 577, 578), (579, 578, 597, 598), (588, 587, 606, 607), (577, 576, 595, 596), (586, 585, 604, 605), (575, 574, 593, 594), (573, 572, 591, 592), (584, 583, 602, 603), (571, 570, 589, 590), (582, 581, 600, 601), (580, 579, 598, 599), (578, 577, 596, 597), (587, 586, 605, 606), (576, 575, 594, 595), (574, 573, 592, 593), (585, 584, 603, 604), (572, 571, 590, 591), (583, 582, 601, 602), (581, 580, 599, 600), (590, 589, 608, 609), (601, 600, 619, 620), (599, 598, 617, 618), (597, 596, 615, 616), (606, 605, 624, 625), (595, 594, 613, 614), (593, 592, 611, 612), (604, 603, 622, 623), (591, 590, 609, 610), (602, 601, 620, 621), (600, 599, 618, 619), (598, 597, 616, 617), (607, 606, 625, 626), (596, 595, 614, 615), (605, 604, 623, 624), (594, 593, 612, 613), (592, 591, 610, 611), (603, 602, 621, 622), (612, 611, 630, 631), (623, 622, 641, 642), (610, 609, 628, 629), (621, 620, 639, 640), (619, 618, 637, 638), (617, 616, 635, 636), (626, 625, 644, 645), (615, 614, 633, 634), (624, 623, 642, 643), (613, 612, 631, 632), (611, 610, 629, 630), (622, 621, 640, 641), (609, 608, 627, 628), (620, 619, 638, 639), (618, 617, 636, 637), (616, 615, 634, 635), (625, 624, 643, 644), (614, 613, 632, 633), (645, 644, 664, 665), (634, 633, 653, 654), (643, 642, 662, 663), (632, 631, 651, 652), (630, 629, 649, 650), (641, 640, 660, 661), (628, 627, 647, 648), (639, 638, 658, 659), (637, 636, 656, 657), (635, 634, 654, 655), (644, 643, 663, 664), (633, 632, 652, 653), (631, 630, 650, 651), (642, 641, 661, 662), (629, 628, 648, 649), (640, 639, 659, 660), (638, 637, 657, 658), (636, 635, 655, 656), (657, 656, 675, 676), (655, 654, 673, 674), (664, 663, 682, 683), (653, 652, 671, 672), (651, 650, 669, 670), (662, 661, 680, 681), (649, 648, 667, 668), (660, 659, 678, 679), (658, 657, 676, 677), (656, 655, 674, 675), (665, 664, 683, 684), (654, 653, 672, 673), (663, 662, 681, 682), (652, 651, 670, 671), (650, 649, 668, 669), (661, 660, 679, 680), (648, 647, 666, 667), (659, 658, 677, 678), (668, 667, 686, 687), (679, 678, 697, 698), (677, 676, 695, 696), (675, 674, 693, 694), (684, 683, 702, 703), (673, 672, 691, 692), (682, 681, 700, 701), (671, 670, 689, 690), (669, 668, 687, 688), (680, 679, 698, 699), (667, 666, 685, 686), (678, 677, 696, 697), (676, 675, 694, 695), (674, 673, 692, 693), (683, 682, 701, 702), (672, 671, 690, 691), (670, 669, 688, 689), (681, 680, 699, 700), (701, 700, 719, 720), (690, 689, 708, 709), (688, 687, 706, 707), (699, 698, 717, 718), (686, 685, 704, 705), (697, 696, 715, 716), (695, 694, 713, 714), (693, 692, 711, 712), (702, 701, 720, 721), (691, 690, 709, 710), (689, 688, 707, 708), (700, 699, 718, 719), (687, 686, 705, 706), (698, 697, 716, 717), (696, 695, 714, 715), (694, 693, 712, 713), (703, 702, 721, 722), (692, 691, 710, 711), (712, 711, 730, 731), (721, 720, 739, 740), (710, 709, 728, 729), (708, 707, 726, 727), (719, 718, 737, 738), (706, 705, 724, 725), (717, 716, 735, 736), (715, 714, 733, 734), (713, 712, 731, 732), (722, 721, 740, 741), (711, 710, 729, 730), (720, 719, 738, 739), (709, 708, 727, 728), (707, 706, 725, 726), (718, 717, 736, 737), (705, 704, 723, 724), (716, 715, 734, 735), (714, 713, 732, 733), (734, 733, 753, 754), (732, 731, 751, 752), (741, 740, 760, 761), (730, 729, 749, 750), (739, 738, 758, 759), (728, 727, 747, 748), (726, 725, 745, 746), (737, 736, 756, 757), (724, 723, 743, 744), (735, 734, 754, 755), (733, 732, 752, 753), (731, 730, 750, 751), (740, 739, 759, 760), (729, 728, 748, 749), (727, 726, 746, 747), (738, 737, 757, 758), (725, 724, 744, 745), (736, 735, 755, 756), (759, 758, 15, 16), (748, 747, 4, 5), (746, 745, 2, 3), (757, 756, 13, 14), (744, 743, 0, 1), (755, 754, 11, 12), (753, 752, 9, 10), (742, 761, 18), (751, 750, 7, 8), (760, 759, 16, 17), (749, 748, 5, 6), (747, 746, 3, 4), (758, 757, 14, 15), (745, 744, 1, 2), (756, 755, 12, 13), (743, 646, 0), (754, 753, 10, 11), (752, 751, 8, 9), (761, 760, 17, 18), (750, 749, 6, 7), (742, 18, 37), (0, 646, 19), (742, 37, 56), (19, 646, 38), (38, 646, 57), (742, 56, 75), (742, 75, 94), (57, 646, 76), (742, 94, 113), (76, 646, 95), (95, 646, 114), (742, 113, 132), (742, 132, 151), (114, 646, 133), (133, 646, 152), (742, 151, 170), (742, 170, 189), (152, 646, 171), (742, 189, 208), (171, 646, 190), (190, 646, 209), (742, 208, 227), (742, 227, 246), (209, 646, 228), (742, 246, 265), (228, 646, 247), (247, 646, 266), (742, 265, 284), (742, 284, 303), (266, 646, 285), (742, 303, 322), (285, 646, 304), (304, 646, 323), (742, 322, 341), (742, 341, 360), (323, 646, 342), (342, 646, 361), (742, 360, 379), (742, 379, 398), (361, 646, 380), (742, 398, 417), (380, 646, 399), (399, 646, 418), (742, 417, 436), (742, 436, 455), (418, 646, 437), (742, 455, 474), (437, 646, 456), (456, 646, 475), (742, 474, 493), (742, 493, 512), (475, 646, 494), (742, 512, 531), (494, 646, 513), (513, 646, 532), (742, 531, 550), (742, 550, 569), (532, 646, 551), (551, 646, 570), (742, 569, 588), (742, 588, 607), (570, 646, 589), (742, 607, 626), (589, 646, 608), (608, 646, 627), (742, 626, 645), (742, 645, 665), (627, 646, 647), (742, 665, 684), (647, 646, 666), (666, 646, 685), (742, 684, 703), (742, 703, 722), (685, 646, 704), (742, 722, 741), (704, 646, 723), (723, 646, 743), (742, 741, 761)])
me_sphere_001.use_remesh_preserve_volume = False
me_sphere_001.use_remesh_preserve_attributes = False
me_sphere_001.use_mirror_vertex_groups = False
me_sphere_001.update()
me_cube_001 = bpy.data.meshes.new('Cube.001')
me_cube_001.from_pydata([(-0.7214, -0.2467, -0.2467), (-0.7214, 0.2467, -0.2467), (0.424, 0.5928, -0.5749), (0.424, -0.5928, -0.5749), (-0.7214, -0.2467, 0.2467), (-0.7214, 0.2467, 0.2467), (0.4272, 0.5928, 0.5782), (0.4272, -0.5928, 0.5782), (-0.7214, -0.2467, 0.09531), (-0.7214, 0.2467, 0.09531), (0.4777, 0.5928, 0.229), (0.4777, -0.5928, 0.229), (-0.7214, 0.2467, -0.07571), (0.4777, 0.5928, -0.1819), (0.4777, -0.5928, -0.1819), (-0.7214, -0.2467, -0.07571), (-0.7214, -0.2467, 0.005088), (-0.7214, 0.2467, 0.005088), (0.4093, 0.5928, 0.01223), (0.4093, -0.5928, 0.01223), (-0.7214, -0.2467, 0.2237), (-0.7214, 0.2467, 0.2237), (0.4777, 0.5928, 0.5376), (0.4777, -0.5928, 0.5376), (-0.7214, 0.2467, -0.2285), (0.4777, 0.5928, -0.5491), (0.4777, -0.5928, -0.5491), (-0.7214, -0.2467, -0.2285)], [], [(27, 24, 1, 0), (24, 25, 2, 1), (25, 26, 3, 2), (26, 27, 0, 3), (0, 1, 2, 3), (7, 6, 5, 4), (20, 21, 9, 8), (21, 22, 10, 9), (22, 23, 11, 10), (23, 20, 8, 11), (16, 17, 12, 15), (17, 18, 13, 12), (18, 19, 14, 13), (19, 16, 15, 14), (8, 9, 17, 16), (9, 10, 18, 17), (10, 11, 19, 18), (11, 8, 16, 19), (4, 5, 21, 20), (5, 6, 22, 21), (6, 7, 23, 22), (7, 4, 20, 23), (15, 12, 24, 27), (12, 13, 25, 24), (13, 14, 26, 25), (14, 15, 27, 26)])
me_cube_001.use_remesh_preserve_volume = False
me_cube_001.use_remesh_preserve_attributes = False
me_cube_001.use_mirror_vertex_groups = False
me_cube_001.update()
me_sphere = bpy.data.meshes.new('Sphere')
me_sphere.from_pydata([(-0.1545, 0.02447, 0.9877), (-0.3052, 0.04834, 0.9511), (-0.4484, 0.07102, 0.891), (-0.5805, 0.09195, 0.809), (-0.6984, 0.1106, 0.7071), (-0.7991, 0.1266, 0.5878), (-0.88, 0.1394, 0.454), (-0.9393, 0.1488, 0.309), (-1.013, 0.1152, 0.1167), (-0.9202, 0.1564, -1.629e-07), (-1.008, 0.1152, -0.1167), (-0.9393, 0.1488, -0.309), (-0.88, 0.1394, -0.454), (-0.7991, 0.1266, -0.5878), (-0.6984, 0.1106, -0.7071), (-0.5805, 0.09195, -0.809), (-0.4484, 0.07102, -0.891), (-0.3052, 0.04834, -0.9511), (-0.1545, 0.02447, -0.9877), (-0.1488, 0.04834, 0.9877), (-0.2939, 0.09549, 0.9511), (-0.4318, 0.1403, 0.891), (-0.559, 0.1816, 0.809), (-0.6725, 0.2185, 0.7071), (-0.7694, 0.25, 0.5878), (-0.8474, 0.2753, 0.454), (-0.9045, 0.2939, 0.309), (-0.9856, 0.2277, 0.1167), (-0.8836, 0.309, -1.629e-07), (-0.9809, 0.2277, -0.1167), (-0.9045, 0.2939, -0.309), (-0.8474, 0.2753, -0.454), (-0.7694, 0.25, -0.5878), (-0.6725, 0.2185, -0.7071), (-0.559, 0.1816, -0.809), (-0.4318, 0.1403, -0.891), (-0.2939, 0.09549, -0.9511), (-0.1488, 0.04834, -0.9877), (-0.1394, 0.07102, 0.9877), (-0.2753, 0.1403, 0.9511), (-0.4045, 0.2061, 0.891), (-0.5237, 0.2668, 0.809), (-0.63, 0.321, 0.7071), (-0.7208, 0.3673, 0.5878), (-0.7939, 0.4045, 0.454), (-0.8474, 0.4318, 0.309), (-0.9414, 0.3345, 0.1167), (-0.8236, 0.454, -1.629e-07), (-0.9366, 0.3345, -0.1167), (-0.8474, 0.4318, -0.309), (-0.7939, 0.4045, -0.454), (-0.7208, 0.3673, -0.5878), (-0.63, 0.321, -0.7071), (-0.5237, 0.2668, -0.809), (-0.4045, 0.2061, -0.891), (-0.2753, 0.1403, -0.9511), (-0.1394, 0.07102, -0.9877), (-0.1266, 0.09195, 0.9877), (-0.25, 0.1816, 0.9511), (-0.3673, 0.2668, 0.891), (-0.4755, 0.3455, 0.809), (-0.5721, 0.4156, 0.7071), (-0.6545, 0.4755, 0.5878), (-0.7208, 0.5237, 0.454), (-0.7694, 0.559, 0.309), (-0.7991, 0.5805, 0.1564), (-0.7416, 0.5878, -1.629e-07), (-0.7991, 0.5805, -0.1564), (-0.7694, 0.559, -0.309), (-0.7208, 0.5237, -0.454), (-0.6545, 0.4755, -0.5878), (-0.5721, 0.4156, -0.7071), (-0.4755, 0.3455, -0.809), (-0.3673, 0.2668, -0.891), (-0.25, 0.1816, -0.9511), (-0.1266, 0.09195, -0.9877), (-0.1106, 0.1106, 0.9877), (-0.2185, 0.2185, 0.9511), (-0.321, 0.321, 0.891), (-0.4156, 0.4156, 0.809), (-0.5, 0.5, 0.7071), (-0.5721, 0.5721, 0.5878), (-0.63, 0.63, 0.454), (-0.6725, 0.6725, 0.309), (-0.6984, 0.6984, 0.1564), (-0.7071, 0.7071, -1.629e-07), (-0.6984, 0.6984, -0.1564), (-0.6725, 0.6725, -0.309), (-0.63, 0.63, -0.454), (-0.5721, 0.5721, -0.5878), (-0.5, 0.5, -0.7071), (-0.4156, 0.4156, -0.809), (-0.321, 0.321, -0.891), (-0.2185, 0.2185, -0.9511), (-0.1106, 0.1106, -0.9877), (-0.09195, 0.1266, 0.9877), (-0.1816, 0.25, 0.9511), (-0.2668, 0.3673, 0.891), (-0.3455, 0.4755, 0.809), (-0.4156, 0.5721, 0.7071), (-0.4755, 0.6545, 0.5878), (-0.5237, 0.7208, 0.454), (-0.559, 0.7694, 0.309), (-0.5805, 0.7991, 0.1564), (-0.5878, 0.809, -1.629e-07), (-0.5805, 0.7991, -0.1564), (-0.559, 0.7694, -0.309), (-0.5237, 0.7208, -0.454), (-0.4755, 0.6545, -0.5878), (-0.4156, 0.5721, -0.7071), (-0.3455, 0.4755, -0.809), (-0.2668, 0.3673, -0.891), (-0.1816, 0.25, -0.9511), (-0.09195, 0.1266, -0.9877), (-0.07102, 0.1394, 0.9877), (-0.1403, 0.2753, 0.9511), (-0.2061, 0.4045, 0.891), (-0.2668, 0.5237, 0.809), (-0.321, 0.63, 0.7071), (-0.3673, 0.7208, 0.5878), (-0.4045, 0.7939, 0.454), (-0.4318, 0.8474, 0.309), (-0.4484, 0.88, 0.1564), (-0.454, 0.891, -1.629e-07), (-0.4484, 0.88, -0.1564), (-0.4318, 0.8474, -0.309), (-0.4045, 0.7939, -0.454), (-0.3673, 0.7208, -0.5878), (-0.321, 0.63, -0.7071), (-0.2668, 0.5237, -0.809), (-0.2061, 0.4045, -0.891), (-0.1403, 0.2753, -0.9511), (-0.07102, 0.1394, -0.9877), (-0.04834, 0.1488, 0.9877), (-0.09549, 0.2939, 0.9511), (-0.1403, 0.4318, 0.891), (-0.1816, 0.559, 0.809), (-0.2185, 0.6725, 0.7071), (-0.25, 0.7694, 0.5878), (-0.2753, 0.8474, 0.454), (-0.2939, 0.9045, 0.309), (-0.3052, 0.9393, 0.1564), (-0.309, 0.9511, -1.629e-07), (-0.3052, 0.9393, -0.1564), (-0.2939, 0.9045, -0.309), (-0.2753, 0.8474, -0.454), (-0.25, 0.7694, -0.5878), (-0.2185, 0.6725, -0.7071), (-0.1816, 0.559, -0.809), (-0.1403, 0.4318, -0.891), (-0.09549, 0.2939, -0.9511), (-0.04834, 0.1488, -0.9877), (-0.02447, 0.1545, 0.9877), (-0.04834, 0.3052, 0.9511), (-0.07102, 0.4484, 0.891), (-0.09195, 0.5805, 0.809), (-0.1106, 0.6984, 0.7071), (-0.1266, 0.7991, 0.5878), (-0.1394, 0.88, 0.454), (-0.1488, 0.9393, 0.309), (-0.1545, 0.9755, 0.1564), (-0.1564, 0.9877, -1.629e-07), (-0.1545, 0.9755, -0.1564), (-0.1488, 0.9393, -0.309), (-0.1394, 0.88, -0.454), (-0.1266, 0.7991, -0.5878), (-0.1106, 0.6984, -0.7071), (-0.09195, 0.5805, -0.809), (-0.07102, 0.4484, -0.891), (-0.04834, 0.3052, -0.9511), (-0.02447, 0.1545, -0.9877), (8.015e-07, 0.1564, 0.9877), (8.481e-07, 0.309, 0.9511), (8.22e-07, 0.454, 0.891), (8.294e-07, 0.5878, 0.809), (8.294e-07, 0.7071, 0.7071), (8.22e-07, 0.809, 0.5878), (6.953e-07, 0.891, 0.454), (8.443e-07, 0.9511, 0.309), (9.04e-07, 0.9877, 0.1564), (7.549e-07, 1.0, -1.629e-07), (8.443e-07, 0.9877, -0.1564), (8.443e-07, 0.9511, -0.309), (7.549e-07, 0.891, -0.454), (7.922e-07, 0.809, -0.5878), (7.251e-07, 0.7071, -0.7071), (8.071e-07, 0.5878, -0.809), (7.773e-07, 0.454, -0.891), (7.922e-07, 0.309, -0.9511), (8.09e-07, 0.1564, -0.9877), (0.02447, 0.1545, 0.9877), (0.04834, 0.3052, 0.9511), (0.07102, 0.4484, 0.891), (0.09195, 0.5805, 0.809), (0.1106, 0.6984, 0.7071), (0.1266, 0.7991, 0.5878), (0.1394, 0.88, 0.454), (0.1488, 0.9393, 0.309), (0.1545, 0.9755, 0.1564), (0.1564, 0.9877, -1.629e-07), (0.1545, 0.9755, -0.1564), (0.1488, 0.9393, -0.309), (0.1394, 0.88, -0.454), (0.1266, 0.7991, -0.5878), (0.1106, 0.6984, -0.7071), (0.09195, 0.5805, -0.809), (0.07102, 0.4484, -0.891), (0.04834, 0.3052, -0.9511), (0.02447, 0.1545, -0.9877), (0.04834, 0.1488, 0.9877), (0.09549, 0.2939, 0.9511), (0.1403, 0.4318, 0.891), (0.1816, 0.559, 0.809), (0.2185, 0.6725, 0.7071), (0.25, 0.7694, 0.5878), (0.2753, 0.8474, 0.454), (0.2939, 0.9045, 0.309), (0.3052, 0.9393, 0.1564), (0.309, 0.9511, -1.629e-07), (0.3052, 0.9393, -0.1564), (0.2939, 0.9045, -0.309), (0.2753, 0.8474, -0.454), (0.25, 0.7694, -0.5878), (0.2185, 0.6725, -0.7071), (0.1816, 0.559, -0.809), (0.1403, 0.4318, -0.891), (0.09549, 0.2939, -0.9511), (0.04834, 0.1488, -0.9877), (0.07102, 0.1394, 0.9877), (0.1403, 0.2753, 0.9511), (0.2061, 0.4045, 0.891), (0.2669, 0.5237, 0.809), (0.321, 0.63, 0.7071), (0.3673, 0.7208, 0.5878), (0.4045, 0.7939, 0.454), (0.4318, 0.8474, 0.309), (0.4484, 0.88, 0.1564), (0.454, 0.891, -1.629e-07), (0.4484, 0.88, -0.1564), (0.4318, 0.8474, -0.309), (0.4045, 0.7939, -0.454), (0.3673, 0.7208, -0.5878), (0.321, 0.63, -0.7071), (0.2668, 0.5237, -0.809), (0.2061, 0.4045, -0.891), (0.1403, 0.2753, -0.9511), (0.07102, 0.1394, -0.9877), (0.09195, 0.1266, 0.9877), (0.1816, 0.25, 0.9511), (0.2669, 0.3673, 0.891), (0.3455, 0.4755, 0.809), (0.4156, 0.5721, 0.7071), (0.4755, 0.6545, 0.5878), (0.5237, 0.7208, 0.454), (0.559, 0.7694, 0.309), (0.5806, 0.7991, 0.1564), (0.5878, 0.809, -1.629e-07), (0.5806, 0.7991, -0.1564), (0.559, 0.7694, -0.309), (0.5237, 0.7208, -0.454), (0.4755, 0.6545, -0.5878), (0.4156, 0.5721, -0.7071), (0.3455, 0.4755, -0.809), (0.2668, 0.3673, -0.891), (0.1816, 0.25, -0.9511), (0.09195, 0.1266, -0.9877), (0.1106, 0.1106, 0.9877), (0.2185, 0.2185, 0.9511), (0.321, 0.321, 0.891), (0.4156, 0.4156, 0.809), (0.5, 0.5, 0.7071), (0.5721, 0.5721, 0.5878), (0.63, 0.63, 0.454), (0.6725, 0.6725, 0.309), (0.6984, 0.6984, 0.1564), (0.7071, 0.7071, -1.629e-07), (0.6984, 0.6984, -0.1564), (0.6725, 0.6725, -0.309), (0.63, 0.63, -0.454), (0.5721, 0.5721, -0.5878), (0.5, 0.5, -0.7071), (0.4156, 0.4156, -0.809), (0.321, 0.321, -0.891), (0.2185, 0.2185, -0.9511), (0.1106, 0.1106, -0.9877), (0.1266, 0.09195, 0.9877), (0.25, 0.1816, 0.9511), (0.3673, 0.2668, 0.891), (0.4755, 0.3455, 0.809), (0.5721, 0.4156, 0.7071), (0.6545, 0.4755, 0.5878), (0.7208, 0.5237, 0.454), (0.7783, 0.5104, 0.2821), (0.8054, 0.53, 0.1428), (0.8145, 0.5366, -1.625e-07), (0.8054, 0.53, -0.1428), (0.7783, 0.5104, -0.2821), (0.7208, 0.5237, -0.454), (0.6545, 0.4755, -0.5878), (0.5721, 0.4156, -0.7071), (0.4755, 0.3455, -0.809), (0.3673, 0.2668, -0.891), (0.25, 0.1816, -0.9511), (0.1266, 0.09195, -0.9877), (0.1394, 0.07102, 0.9877), (0.2753, 0.1403, 0.9511), (0.4045, 0.2061, 0.891), (0.5237, 0.2668, 0.809), (0.63, 0.321, 0.7071), (0.7208, 0.3673, 0.5878), (0.8006, 0.3693, 0.4145), (0.8495, 0.3942, 0.2821), (0.8495, 0.3942, -0.2821), (0.8006, 0.3693, -0.4145), (0.7208, 0.3673, -0.5878), (0.63, 0.321, -0.7071), (0.5237, 0.2668, -0.809), (0.4045, 0.2061, -0.891), (0.2753, 0.1403, -0.9511), (0.1394, 0.07102, -0.9877), (0.1488, 0.04834, 0.9877), (0.2939, 0.09549, 0.9511), (0.4318, 0.1403, 0.891), (0.559, 0.1816, 0.809), (0.6725, 0.2185, 0.7071), (0.7783, 0.2282, 0.5366), (0.8495, 0.2514, 0.4145), (0.8495, 0.2514, -0.4145), (0.7783, 0.2282, -0.5366), (0.6725, 0.2185, -0.7071), (0.559, 0.1816, -0.809), (0.4318, 0.1403, -0.891), (0.2939, 0.09549, -0.9511), (0.1488, 0.04834, -0.9877), (0.1545, 0.02447, 0.9877), (0.3052, 0.04834, 0.9511), (0.4484, 0.07102, 0.891), (0.5806, 0.09195, 0.809), (0.6984, 0.1106, 0.7071), (0.8054, 0.1155, 0.5366), (0.8054, 0.1155, -0.5366), (0.6984, 0.1106, -0.7071), (0.5806, 0.09195, -0.809), (0.4484, 0.07102, -0.891), (0.3052, 0.04834, -0.9511), (0.1545, 0.02447, -0.9877), (0.1564, -1.041e-08, 0.9877), (0.309, -4.207e-08, 0.9511), (0.454, -6.815e-08, 0.891), (0.5878, -7.56e-08, 0.809), (0.7071, -7.56e-08, 0.7071), (0.8145, -1.096e-08, 0.5366), (0.8145, -6.538e-08, -0.5366), (0.7071, 4.361e-08, -0.7071), (0.5878, -7.56e-08, -0.809), (0.454, -6.815e-08, -0.891), (0.309, -1.599e-08, -0.9511), (0.1564, -1.786e-08, -0.9877), (0.1545, -0.02447, 0.9877), (0.3052, -0.04834, 0.9511), (0.4484, -0.07102, 0.891), (0.5806, -0.09195, 0.809), (0.6984, -0.1106, 0.7071), (0.8054, -0.1155, 0.5366), (0.8054, -0.1155, -0.5366), (0.6984, -0.1106, -0.7071), (0.5806, -0.09195, -0.809), (0.4484, -0.07102, -0.891), (0.3052, -0.04834, -0.9511), (0.1545, -0.02447, -0.9877), (0.1488, -0.04834, 0.9877), (0.2939, -0.09549, 0.9511), (0.4318, -0.1403, 0.891), (0.559, -0.1816, 0.809), (0.6725, -0.2185, 0.7071), (0.7783, -0.2282, 0.5366), (0.8495, -0.2514, 0.4145), (0.8495, -0.2514, -0.4145), (0.7783, -0.2282, -0.5366), (0.6725, -0.2185, -0.7071), (0.559, -0.1816, -0.809), (0.4318, -0.1403, -0.891), (0.2939, -0.09549, -0.9511), (0.1488, -0.04834, -0.9877), (0.1394, -0.07102, 0.9877), (0.2753, -0.1403, 0.9511), (0.4045, -0.2061, 0.891), (0.5237, -0.2668, 0.809), (0.63, -0.321, 0.7071), (0.7208, -0.3673, 0.5878), (0.8006, -0.3693, 0.4145), (0.8495, -0.3942, 0.2821), (0.8495, -0.3942, -0.2821), (0.8006, -0.3693, -0.4145), (0.7208, -0.3673, -0.5878), (0.63, -0.321, -0.7071), (0.5237, -0.2668, -0.809), (0.4045, -0.2061, -0.891), (0.2753, -0.1403, -0.9511), (0.1394, -0.07102, -0.9877), (0.1266, -0.09195, 0.9877), (0.25, -0.1816, 0.9511), (0.3673, -0.2668, 0.891), (0.4755, -0.3455, 0.809), (0.5721, -0.4156, 0.7071), (0.6545, -0.4755, 0.5878), (0.7208, -0.5237, 0.454), (0.7783, -0.5104, 0.2821), (0.8054, -0.53, 0.1428), (0.8145, -0.5366, -1.625e-07), (0.8054, -0.53, -0.1428), (0.7783, -0.5104, -0.2821), (0.7208, -0.5237, -0.454), (0.6545, -0.4755, -0.5878), (0.5721, -0.4156, -0.7071), (0.4755, -0.3455, -0.809), (0.3673, -0.2668, -0.891), (0.25, -0.1816, -0.9511), (0.1266, -0.09195, -0.9877), (0.1106, -0.1106, 0.9877), (0.2185, -0.2185, 0.9511), (0.321, -0.321, 0.891), (0.4156, -0.4156, 0.809), (0.5, -0.5, 0.7071), (0.5721, -0.5721, 0.5878), (0.63, -0.63, 0.454), (0.6725, -0.6725, 0.309), (0.6984, -0.6984, 0.1564), (0.7071, -0.7071, -1.629e-07), (0.6984, -0.6984, -0.1564), (0.6725, -0.6725, -0.309), (0.63, -0.63, -0.454), (0.5721, -0.5721, -0.5878), (0.5, -0.5, -0.7071), (0.4156, -0.4156, -0.809), (0.321, -0.321, -0.891), (0.2185, -0.2185, -0.9511), (0.1106, -0.1106, -0.9877), (0.09195, -0.1266, 0.9877), (0.1816, -0.25, 0.9511), (0.2669, -0.3673, 0.891), (0.3455, -0.4755, 0.809), (0.4156, -0.5721, 0.7071), (0.4755, -0.6545, 0.5878), (0.5237, -0.7208, 0.454), (0.559, -0.7694, 0.309), (0.5806, -0.7991, 0.1564), (0.5878, -0.809, -1.629e-07), (0.5806, -0.7991, -0.1564), (0.559, -0.7694, -0.309), (0.5237, -0.7208, -0.454), (0.4755, -0.6545, -0.5878), (0.4156, -0.5721, -0.7071), (0.3455, -0.4755, -0.809), (0.2668, -0.3673, -0.891), (0.1816, -0.25, -0.9511), (0.09195, -0.1266, -0.9877), (0.07102, -0.1394, 0.9877), (0.1403, -0.2753, 0.9511), (0.2061, -0.4045, 0.891), (0.2669, -0.5237, 0.809), (0.321, -0.63, 0.7071), (0.3673, -0.7208, 0.5878), (0.4045, -0.7939, 0.454), (0.4318, -0.8474, 0.309), (0.4484, -0.88, 0.1564), (0.454, -0.891, -1.629e-07), (0.4484, -0.88, -0.1564), (0.4318, -0.8474, -0.309), (0.4045, -0.7939, -0.454), (0.3673, -0.7208, -0.5878), (0.321, -0.63, -0.7071), (0.2668, -0.5237, -0.809), (0.2061, -0.4045, -0.891), (0.1403, -0.2753, -0.9511), (0.07102, -0.1394, -0.9877), (0.04834, -0.1488, 0.9877), (0.09549, -0.2939, 0.9511), (0.1403, -0.4318, 0.891), (0.1816, -0.559, 0.809), (0.2185, -0.6725, 0.7071), (0.25, -0.7694, 0.5878), (0.2753, -0.8474, 0.454), (0.2939, -0.9045, 0.309), (0.3052, -0.9393, 0.1564), (0.309, -0.9511, -1.629e-07), (0.3052, -0.9393, -0.1564), (0.2939, -0.9045, -0.309), (0.2753, -0.8474, -0.454), (0.25, -0.7694, -0.5878), (0.2185, -0.6725, -0.7071), (0.1816, -0.559, -0.809), (0.1403, -0.4318, -0.891), (0.09549, -0.2939, -0.9511), (0.04834, -0.1488, -0.9877), (0.02447, -0.1545, 0.9877), (0.04834, -0.3052, 0.9511), (0.07102, -0.4484, 0.891), (0.09195, -0.5805, 0.809), (0.1106, -0.6984, 0.7071), (0.1266, -0.7991, 0.5878), (0.1394, -0.88, 0.454), (0.1488, -0.9393, 0.309), (0.1545, -0.9755, 0.1564), (0.1564, -0.9877, -1.629e-07), (0.1545, -0.9755, -0.1564), (0.1488, -0.9393, -0.309), (0.1394, -0.88, -0.454), (0.1266, -0.7991, -0.5878), (0.1106, -0.6984, -0.7071), (0.09195, -0.5805, -0.809), (0.07102, -0.4484, -0.891), (0.04834, -0.3052, -0.9511), (0.02447, -0.1545, -0.9877), (7.698e-07, -0.1564, 0.9877), (7.028e-07, -0.309, 0.9511), (6.73e-07, -0.454, 0.891), (5.985e-07, -0.5878, 0.809), (6.059e-07, -0.7071, 0.7071), (6.357e-07, -0.809, 0.5878), (6.655e-07, -0.891, 0.454), (6.059e-07, -0.9511, 0.309), (4.569e-07, -0.9877, 0.1564), (6.059e-07, -1.0, -1.629e-07), (5.016e-07, -0.9877, -0.1564), (5.612e-07, -0.9511, -0.309), (7.251e-07, -0.891, -0.454), (6.059e-07, -0.809, -0.5878), (6.804e-07, -0.7071, -0.7071), (6.059e-07, -0.5878, -0.809), (7.028e-07, -0.454, -0.891), (7.251e-07, -0.309, -0.9511), (7.624e-07, -0.1564, -0.9877), (-0.02447, -0.1545, 0.9877), (-0.04834, -0.3052, 0.9511), (-0.07102, -0.4484, 0.891), (-0.09195, -0.5805, 0.809), (-0.1106, -0.6984, 0.7071), (-0.1266, -0.7991, 0.5878), (-0.1394, -0.88, 0.454), (-0.1488, -0.9393, 0.309), (-0.1545, -0.9755, 0.1564), (-0.1564, -0.9877, -1.629e-07), (-0.1545, -0.9755, -0.1564), (-0.1488, -0.9393, -0.309), (-0.1394, -0.88, -0.454), (-0.1266, -0.7991, -0.5878), (-0.1106, -0.6984, -0.7071), (-0.09195, -0.5805, -0.809), (-0.07102, -0.4484, -0.891), (-0.04834, -0.3052, -0.9511), (-0.02447, -0.1545, -0.9877), (-0.04834, -0.1488, 0.9877), (-0.09549, -0.2939, 0.9511), (-0.1403, -0.4318, 0.891), (-0.1816, -0.559, 0.809), (-0.2185, -0.6725, 0.7071), (-0.25, -0.7694, 0.5878), (-0.2753, -0.8474, 0.454), (-0.2939, -0.9045, 0.309), (-0.3052, -0.9393, 0.1564), (-0.309, -0.9511, -1.629e-07), (-0.3052, -0.9393, -0.1564), (-0.2939, -0.9045, -0.309), (-0.2753, -0.8474, -0.454), (-0.25, -0.7694, -0.5878), (-0.2185, -0.6725, -0.7071), (-0.1816, -0.559, -0.809), (-0.1403, -0.4318, -0.891), (-0.09549, -0.2939, -0.9511), (-0.04834, -0.1488, -0.9877), (-0.07102, -0.1394, 0.9877), (-0.1403, -0.2753, 0.9511), (-0.2061, -0.4045, 0.891), (-0.2668, -0.5237, 0.809), (-0.321, -0.63, 0.7071), (-0.3673, -0.7208, 0.5878), (-0.4045, -0.7939, 0.454), (-0.4318, -0.8474, 0.309), (-0.4484, -0.88, 0.1564), (-0.454, -0.891, -1.629e-07), (-0.4484, -0.88, -0.1564), (-0.4318, -0.8474, -0.309), (-0.4045, -0.7939, -0.454), (-0.3673, -0.7208, -0.5878), (-0.321, -0.63, -0.7071), (-0.2668, -0.5237, -0.809), (-0.2061, -0.4045, -0.891), (-0.1403, -0.2753, -0.9511), (-0.07102, -0.1394, -0.9877), (-0.09195, -0.1266, 0.9877), (-0.1816, -0.25, 0.9511), (-0.2668, -0.3673, 0.891), (-0.3455, -0.4755, 0.809), (-0.4156, -0.5721, 0.7071), (-0.4755, -0.6545, 0.5878), (-0.5237, -0.7208, 0.454), (-0.559, -0.7694, 0.309), (-0.5805, -0.7991, 0.1564), (-0.5878, -0.809, -1.629e-07), (-0.5805, -0.7991, -0.1564), (-0.559, -0.7694, -0.309), (-0.5237, -0.7208, -0.454), (-0.4755, -0.6545, -0.5878), (-0.4156, -0.5721, -0.7071), (-0.3455, -0.4755, -0.809), (-0.2668, -0.3673, -0.891), (-0.1816, -0.25, -0.9511), (-0.09195, -0.1266, -0.9877), (2.351e-07, -5.676e-07, 1.0), (-0.1106, -0.1106, 0.9877), (-0.2185, -0.2185, 0.9511), (-0.321, -0.321, 0.891), (-0.4156, -0.4156, 0.809), (-0.5, -0.5, 0.7071), (-0.5721, -0.5721, 0.5878), (-0.63, -0.63, 0.454), (-0.6725, -0.6725, 0.309), (-0.6984, -0.6984, 0.1564), (-0.7071, -0.7071, -1.629e-07), (-0.6984, -0.6984, -0.1564), (-0.6725, -0.6725, -0.309), (-0.63, -0.63, -0.454), (-0.5721, -0.5721, -0.5878), (-0.5, -0.5, -0.7071), (-0.4156, -0.4156, -0.809), (-0.321, -0.321, -0.891), (-0.2185, -0.2185, -0.9511), (-0.1106, -0.1106, -0.9877), (-0.1266, -0.09195, 0.9877), (-0.25, -0.1816, 0.9511), (-0.3673, -0.2668, 0.891), (-0.4755, -0.3455, 0.809), (-0.5721, -0.4156, 0.7071), (-0.6545, -0.4755, 0.5878), (-0.7208, -0.5237, 0.454), (-0.7694, -0.559, 0.309), (-0.7991, -0.5805, 0.1564), (-0.7416, -0.5878, -1.629e-07), (-0.7991, -0.5805, -0.1564), (-0.7694, -0.559, -0.309), (-0.7208, -0.5237, -0.454), (-0.6545, -0.4755, -0.5878), (-0.5721, -0.4156, -0.7071), (-0.4755, -0.3455, -0.809), (-0.3673, -0.2668, -0.891), (-0.25, -0.1816, -0.9511), (-0.1266, -0.09195, -0.9877), (-0.1394, -0.07102, 0.9877), (-0.2753, -0.1403, 0.9511), (-0.4045, -0.2061, 0.891), (-0.5237, -0.2668, 0.809), (-0.63, -0.321, 0.7071), (-0.7208, -0.3673, 0.5878), (-0.7939, -0.4045, 0.454), (-0.8474, -0.4318, 0.309), (-0.9414, -0.3345, 0.1167), (-0.8236, -0.454, -1.629e-07), (-0.9366, -0.3345, -0.1167), (-0.8474, -0.4318, -0.309), (-0.7939, -0.4045, -0.454), (-0.7208, -0.3673, -0.5878), (-0.63, -0.321, -0.7071), (-0.5237, -0.2668, -0.809), (-0.4045, -0.2061, -0.891), (-0.2753, -0.1403, -0.9511), (-0.1394, -0.07102, -0.9877), (-0.1488, -0.04834, 0.9877), (-0.2939, -0.09549, 0.9511), (-0.4318, -0.1403, 0.891), (-0.559, -0.1816, 0.809), (-0.6725, -0.2185, 0.7071), (-0.7694, -0.25, 0.5878), (-0.8474, -0.2753, 0.454), (-0.9045, -0.2939, 0.309), (-0.9856, -0.2277, 0.1167), (-0.8836, -0.309, -1.629e-07), (-0.9809, -0.2277, -0.1167), (-0.9045, -0.2939, -0.309), (-0.8474, -0.2753, -0.454), (-0.7694, -0.25, -0.5878), (-0.6725, -0.2185, -0.7071), (-0.559, -0.1816, -0.809), (-0.4318, -0.1403, -0.891), (-0.2939, -0.09549, -0.9511), (-0.1488, -0.04834, -0.9877), (-0.1545, -0.02447, 0.9877), (-0.3052, -0.04834, 0.9511), (-0.4484, -0.07102, 0.891), (-0.5805, -0.09195, 0.809), (-0.6984, -0.1106, 0.7071), (-0.7991, -0.1266, 0.5878), (-0.88, -0.1394, 0.454), (-0.9393, -0.1488, 0.309), (-1.013, -0.1152, 0.1167), (-0.9202, -0.1564, -1.629e-07), (-1.008, -0.1152, -0.1167), (-0.9393, -0.1488, -0.309), (-0.88, -0.1394, -0.454), (-0.7991, -0.1266, -0.5878), (-0.6984, -0.1106, -0.7071), (-0.5805, -0.09195, -0.809), (-0.4484, -0.07102, -0.891), (-0.3052, -0.04834, -0.9511), (-0.1545, -0.02447, -0.9877), (8.027e-07, 0.0, -1.0), (-0.1564, 4.175e-08, 0.9877), (-0.309, 8.459e-08, 0.9511), (-0.454, 1.405e-07, 0.891), (-0.5878, 2.448e-07, 0.809), (-0.7071, 2.522e-07, 0.7071), (-0.809, 1.256e-07, 0.5878), (-0.891, 1.554e-07, 0.454), (-0.9511, 2.001e-07, 0.309), (-1.022, 3.275e-07, 0.1167), (-0.9326, 2.001e-07, -1.629e-07), (-1.017, 2.275e-07, -0.1167), (-0.9511, 2.597e-07, -0.309), (-0.891, 1.405e-07, -0.454), (-0.809, 1.405e-07, -0.5878), (-0.7071, 1.33e-07, -0.7071), (-0.5878, 2.224e-07, -0.809), (-0.454, 1.554e-07, -0.891), (-0.309, 6.357e-09, -0.9511), (-0.1564, 2.498e-08, -0.9877), (0.7783, 0.5104, 0.2821), (0.8054, 0.53, 0.1428), (0.8145, 0.5366, -1.625e-07), (0.8054, 0.53, -0.1428), (0.7783, 0.5104, -0.2821), (0.8006, 0.3693, 0.4145), (0.8495, 0.3942, 0.2821), (0.8793, 0.4094, 0.1428), (0.8893, 0.4145, -1.625e-07), (0.8793, 0.4094, -0.1428), (0.8495, 0.3942, -0.2821), (0.8006, 0.3693, -0.4145), (0.7783, 0.2282, 0.5366), (0.8495, 0.2514, 0.4145), (0.9016, 0.2683, 0.2821), (0.9334, 0.2787, 0.1428), (0.9441, 0.2821, -1.625e-07), (0.9334, 0.2787, -0.1428), (0.9016, 0.2683, -0.2821), (0.8495, 0.2514, -0.4145), (0.7783, 0.2282, -0.5366), (0.8054, 0.1155, 0.5366), (0.8793, 0.1273, 0.4145), (0.9334, 0.1358, 0.2821), (0.9665, 0.1411, 0.1428), (0.9776, 0.1428, -1.625e-07), (0.9665, 0.1411, -0.1428), (0.9334, 0.1358, -0.2821), (0.8793, 0.1273, -0.4145), (0.8054, 0.1155, -0.5366), (0.8145, -1.096e-08, 0.5366), (0.8893, 7.067e-08, 0.4145), (0.9441, -9.259e-08, 0.2821), (0.9776, -5.177e-08, 0.1428), (0.9888, -6.538e-08, -1.625e-07), (0.9776, -2.456e-08, -0.1428), (0.9441, -9.259e-08, -0.2821), (0.8893, 9.788e-08, -0.4145), (0.8145, -6.538e-08, -0.5366), (0.8054, -0.1155, 0.5366), (0.8793, -0.1273, 0.4145), (0.9334, -0.1358, 0.2821), (0.9665, -0.1411, 0.1428), (0.9776, -0.1428, -1.625e-07), (0.9665, -0.1411, -0.1428), (0.9334, -0.1358, -0.2821), (0.8793, -0.1273, -0.4145), (0.8054, -0.1155, -0.5366), (0.7783, -0.2282, 0.5366), (0.8495, -0.2514, 0.4145), (0.9016, -0.2683, 0.2821), (0.9334, -0.2787, 0.1428), (0.9441, -0.2821, -1.625e-07), (0.9334, -0.2787, -0.1428), (0.9016, -0.2683, -0.2821), (0.8495, -0.2514, -0.4145), (0.7783, -0.2282, -0.5366), (0.8006, -0.3693, 0.4145), (0.8495, -0.3942, 0.2821), (0.8793, -0.4094, 0.1428), (0.8893, -0.4145, -1.625e-07), (0.8793, -0.4094, -0.1428), (0.8495, -0.3942, -0.2821), (0.8006, -0.3693, -0.4145), (0.7783, -0.5104, 0.2821), (0.8054, -0.53, 0.1428), (0.8145, -0.5366, -1.625e-07), (0.8054, -0.53, -0.1428), (0.7783, -0.5104, -0.2821)], [], [(11, 10, 29, 30), (9, 8, 27, 28), (18, 17, 36, 37), (7, 6, 25, 26), (16, 15, 34, 35), (5, 4, 23, 24), (3, 2, 21, 22), (14, 13, 32, 33), (1, 0, 19, 20), (12, 11, 30, 31), (10, 9, 28, 29), (8, 7, 26, 27), (17, 16, 35, 36), (6, 5, 24, 25), (4, 3, 22, 23), (15, 14, 33, 34), (2, 1, 20, 21), (13, 12, 31, 32), (22, 21, 40, 41), (33, 32, 51, 52), (20, 19, 38, 39), (31, 30, 49, 50), (29, 28, 47, 48), (27, 26, 45, 46), (36, 35, 54, 55), (25, 24, 43, 44), (23, 22, 41, 42), (34, 33, 52, 53), (21, 20, 39, 40), (32, 31, 50, 51), (30, 29, 48, 49), (28, 27, 46, 47), (37, 36, 55, 56), (26, 25, 44, 45), (35, 34, 53, 54), (24, 23, 42, 43), (55, 54, 73, 74), (44, 43, 62, 63), (42, 41, 60, 61), (53, 52, 71, 72), (40, 39, 58, 59), (51, 50, 69, 70), (49, 48, 67, 68), (47, 46, 65, 66), (56, 55, 74, 75), (45, 44, 63, 64), (54, 53, 72, 73), (43, 42, 61, 62), (41, 40, 59, 60), (52, 51, 70, 71), (39, 38, 57, 58), (50, 49, 68, 69), (48, 47, 66, 67), (46, 45, 64, 65), (66, 65, 84, 85), (75, 74, 93, 94), (64, 63, 82, 83), (73, 72, 91, 92), (62, 61, 80, 81), (60, 59, 78, 79), (71, 70, 89, 90), (58, 57, 76, 77), (69, 68, 87, 88), (67, 66, 85, 86), (65, 64, 83, 84), (74, 73, 92, 93), (63, 62, 81, 82), (61, 60, 79, 80), (72, 71, 90, 91), (59, 58, 77, 78), (70, 69, 88, 89), (68, 67, 86, 87), (77, 76, 95, 96), (88, 87, 106, 107), (86, 85, 104, 105), (84, 83, 102, 103), (93, 92, 111, 112), (82, 81, 100, 101), (80, 79, 98, 99), (91, 90, 109, 110), (78, 77, 96, 97), (89, 88, 107, 108), (87, 86, 105, 106), (85, 84, 103, 104), (94, 93, 112, 113), (83, 82, 101, 102), (92, 91, 110, 111), (81, 80, 99, 100), (79, 78, 97, 98), (90, 89, 108, 109), (99, 98, 117, 118), (110, 109, 128, 129), (97, 96, 115, 116), (108, 107, 126, 127), (106, 105, 124, 125), (104, 103, 122, 123), (113, 112, 131, 132), (102, 101, 120, 121), (111, 110, 129, 130), (100, 99, 118, 119), (98, 97, 116, 117), (109, 108, 127, 128), (96, 95, 114, 115), (107, 106, 125, 126), (105, 104, 123, 124), (103, 102, 121, 122), (112, 111, 130, 131), (101, 100, 119, 120), (132, 131, 150, 151), (121, 120, 139, 140), (130, 129, 148, 149), (119, 118, 137, 138), (117, 116, 135, 136), (128, 127, 146, 147), (115, 114, 133, 134), (126, 125, 144, 145), (124, 123, 142, 143), (122, 121, 140, 141), (131, 130, 149, 150), (120, 119, 138, 139), (118, 117, 136, 137), (129, 128, 147, 148), (116, 115, 134, 135), (127, 126, 145, 146), (125, 124, 143, 144), (123, 122, 141, 142), (143, 142, 161, 162), (141, 140, 159, 160), (150, 149, 168, 169), (139, 138, 157, 158), (137, 136, 155, 156), (148, 147, 166, 167), (135, 134, 153, 154), (146, 145, 164, 165), (144, 143, 162, 163), (142, 141, 160, 161), (151, 150, 169, 170), (140, 139, 158, 159), (149, 148, 167, 168), (138, 137, 156, 157), (136, 135, 154, 155), (147, 146, 165, 166), (134, 133, 152, 153), (145, 144, 163, 164), (154, 153, 172, 173), (165, 164, 183, 184), (163, 162, 181, 182), (161, 160, 179, 180), (170, 169, 188, 189), (159, 158, 177, 178), (168, 167, 186, 187), (157, 156, 175, 176), (155, 154, 173, 174), (166, 165, 184, 185), (153, 152, 171, 172), (164, 163, 182, 183), (162, 161, 180, 181), (160, 159, 178, 179), (169, 168, 187, 188), (158, 157, 176, 177), (156, 155, 174, 175), (167, 166, 185, 186), (187, 186, 205, 206), (176, 175, 194, 195), (174, 173, 192, 193), (185, 184, 203, 204), (172, 171, 190, 191), (183, 182, 201, 202), (181, 180, 199, 200), (179, 178, 197, 198), (188, 187, 206, 207), (177, 176, 195, 196), (175, 174, 193, 194), (186, 185, 204, 205), (173, 172, 191, 192), (184, 183, 202, 203), (182, 181, 200, 201), (180, 179, 198, 199), (189, 188, 207, 208), (178, 177, 196, 197), (198, 197, 216, 217), (207, 206, 225, 226), (196, 195, 214, 215), (194, 193, 212, 213), (205, 204, 223, 224), (192, 191, 210, 211), (203, 202, 221, 222), (201, 200, 219, 220), (199, 198, 217, 218), (208, 207, 226, 227), (197, 196, 215, 216), (206, 205, 224, 225), (195, 194, 213, 214), (193, 192, 211, 212), (204, 203, 222, 223), (191, 190, 209, 210), (202, 201, 220, 221), (200, 199, 218, 219), (220, 219, 238, 239), (218, 217, 236, 237), (227, 226, 245, 246), (216, 215, 234, 235), (225, 224, 243, 244), (214, 213, 232, 233), (212, 211, 230, 231), (223, 222, 241, 242), (210, 209, 228, 229), (221, 220, 239, 240), (219, 218, 237, 238), (217, 216, 235, 236), (226, 225, 244, 245), (215, 214, 233, 234), (213, 212, 231, 232), (224, 223, 242, 243), (211, 210, 229, 230), (222, 221, 240, 241), (231, 230, 249, 250), (242, 241, 260, 261), (229, 228, 247, 248), (240, 239, 258, 259), (238, 237, 256, 257), (236, 235, 254, 255), (245, 244, 263, 264), (234, 233, 252, 253), (232, 231, 250, 251), (243, 242, 261, 262), (230, 229, 248, 249), (241, 240, 259, 260), (239, 238, 257, 258), (237, 236, 255, 256), (246, 245, 264, 265), (235, 234, 253, 254), (244, 243, 262, 263), (233, 232, 251, 252), (264, 263, 282, 283), (253, 252, 271, 272), (251, 250, 269, 270), (262, 261, 280, 281), (249, 248, 267, 268), (260, 259, 278, 279), (258, 257, 276, 277), (256, 255, 274, 275), (265, 264, 283, 284), (254, 253, 272, 273), (263, 262, 281, 282), (252, 251, 270, 271), (250, 249, 268, 269), (261, 260, 279, 280), (248, 247, 266, 267), (259, 258, 277, 278), (257, 256, 275, 276), (255, 254, 273, 274), (275, 274, 293, 294), (284, 283, 302, 303), (273, 272, 291, 292), (282, 281, 300, 301), (271, 270, 289, 290), (269, 268, 287, 288), (280, 279, 298, 299), (267, 266, 285, 286), (278, 277, 296, 297), (276, 275, 294, 295), (274, 273, 292, 293), (283, 282, 301, 302), (272, 271, 290, 291), (270, 269, 288, 289), (281, 280, 299, 300), (268, 267, 286, 287), (279, 278, 297, 298), (277, 276, 295, 296), (286, 285, 304, 305), (297, 296, 312, 313), (302, 301, 317, 318), (291, 290, 309, 310), (289, 288, 307, 308), (300, 299, 315, 316), (287, 286, 305, 306), (298, 297, 313, 314), (303, 302, 318, 319), (292, 291, 310, 311), (301, 300, 316, 317), (290, 289, 308, 309), (288, 287, 306, 307), (299, 298, 314, 315), (308, 307, 323, 324), (316, 315, 329, 330), (306, 305, 321, 322), (314, 313, 327, 328), (319, 318, 332, 333), (317, 316, 330, 331), (309, 308, 324, 325), (307, 306, 322, 323), (315, 314, 328, 329), (305, 304, 320, 321), (318, 317, 331, 332), (310, 309, 325, 326), (333, 332, 344, 345), (331, 330, 342, 343), (325, 324, 338, 339), (323, 322, 336, 337), (329, 328, 340, 341), (321, 320, 334, 335), (332, 331, 343, 344), (324, 323, 337, 338), (330, 329, 341, 342), (322, 321, 335, 336), (344, 343, 355, 356), (390, 391, 783, 782), (338, 337, 349, 350), (342, 341, 353, 354), (336, 335, 347, 348), (325, 339, 746, 737), (312, 296, 729, 735), (377, 378, 781, 780), (345, 344, 356, 357), (352, 340, 754, 763), (343, 342, 354, 355), (339, 338, 350, 351), (337, 336, 348, 349), (341, 340, 352, 353), (335, 334, 346, 347), (378, 364, 772, 781), (348, 347, 359, 360), (393, 377, 780, 788), (293, 292, 725, 726), (364, 352, 763, 772), (357, 356, 368, 369), (375, 376, 774, 773), (355, 354, 366, 367), (351, 350, 362, 363), (349, 348, 360, 361), (353, 352, 364, 365), (347, 346, 358, 359), (376, 390, 782, 774), (408, 409, 791, 790), (411, 392, 787, 793), (356, 355, 367, 368), (339, 351, 755, 746), (350, 349, 361, 362), (354, 353, 365, 366), (367, 366, 380, 381), (363, 362, 374, 375), (361, 360, 372, 373), (365, 364, 378, 379), (359, 358, 370, 371), (310, 326, 738, 730), (328, 327, 744, 745), (295, 294, 727, 728), (368, 367, 381, 382), (351, 363, 764, 755), (362, 361, 373, 374), (366, 365, 379, 380), (360, 359, 371, 372), (410, 411, 793, 792), (327, 313, 736, 744), (363, 375, 773, 764), (369, 368, 382, 383), (326, 325, 737, 738), (391, 407, 789, 783), (382, 381, 397, 398), (376, 375, 389, 390), (374, 373, 387, 388), (380, 379, 395, 396), (372, 371, 385, 386), (378, 377, 393, 394), (313, 312, 735, 736), (392, 393, 788, 787), (383, 382, 398, 399), (407, 408, 790, 789), (381, 380, 396, 397), (375, 374, 388, 389), (373, 372, 386, 387), (379, 378, 394, 395), (371, 370, 384, 385), (340, 328, 745, 754), (292, 311, 731, 725), (294, 293, 726, 727), (409, 410, 792, 791), (399, 398, 417, 418), (391, 390, 406, 407), (397, 396, 415, 416), (389, 388, 404, 405), (387, 386, 402, 403), (395, 394, 413, 414), (385, 384, 400, 401), (393, 392, 411, 412), (311, 310, 730, 731), (296, 295, 728, 729), (398, 397, 416, 417), (390, 389, 405, 406), (388, 387, 403, 404), (396, 395, 414, 415), (386, 385, 401, 402), (394, 393, 412, 413), (403, 402, 421, 422), (414, 413, 432, 433), (401, 400, 419, 420), (412, 411, 430, 431), (410, 409, 428, 429), (408, 407, 426, 427), (417, 416, 435, 436), (406, 405, 424, 425), (404, 403, 422, 423), (415, 414, 433, 434), (402, 401, 420, 421), (413, 412, 431, 432), (411, 410, 429, 430), (409, 408, 427, 428), (418, 417, 436, 437), (407, 406, 425, 426), (416, 415, 434, 435), (405, 404, 423, 424), (436, 435, 454, 455), (425, 424, 443, 444), (423, 422, 441, 442), (434, 433, 452, 453), (421, 420, 439, 440), (432, 431, 450, 451), (430, 429, 448, 449), (428, 427, 446, 447), (437, 436, 455, 456), (426, 425, 444, 445), (435, 434, 453, 454), (424, 423, 442, 443), (422, 421, 440, 441), (433, 432, 451, 452), (420, 419, 438, 439), (431, 430, 449, 450), (429, 428, 447, 448), (427, 426, 445, 446), (447, 446, 465, 466), (456, 455, 474, 475), (445, 444, 463, 464), (454, 453, 472, 473), (443, 442, 461, 462), (441, 440, 459, 460), (452, 451, 470, 471), (439, 438, 457, 458), (450, 449, 468, 469), (448, 447, 466, 467), (446, 445, 464, 465), (455, 454, 473, 474), (444, 443, 462, 463), (442, 441, 460, 461), (453, 452, 471, 472), (440, 439, 458, 459), (451, 450, 469, 470), (449, 448, 467, 468), (458, 457, 476, 477), (469, 468, 487, 488), (467, 466, 485, 486), (465, 464, 483, 484), (474, 473, 492, 493), (463, 462, 481, 482), (461, 460, 479, 480), (472, 471, 490, 491), (459, 458, 477, 478), (470, 469, 488, 489), (468, 467, 486, 487), (466, 465, 484, 485), (475, 474, 493, 494), (464, 463, 482, 483), (473, 472, 491, 492), (462, 461, 480, 481), (460, 459, 478, 479), (471, 470, 489, 490), (480, 479, 498, 499), (491, 490, 509, 510), (478, 477, 496, 497), (489, 488, 507, 508), (487, 486, 505, 506), (485, 484, 503, 504), (494, 493, 512, 513), (483, 482, 501, 502), (492, 491, 510, 511), (481, 480, 499, 500), (479, 478, 497, 498), (490, 489, 508, 509), (477, 476, 495, 496), (488, 487, 506, 507), (486, 485, 504, 505), (484, 483, 502, 503), (493, 492, 511, 512), (482, 481, 500, 501), (513, 512, 531, 532), (502, 501, 520, 521), (511, 510, 529, 530), (500, 499, 518, 519), (498, 497, 516, 517), (509, 508, 527, 528), (496, 495, 514, 515), (507, 506, 525, 526), (505, 504, 523, 524), (503, 502, 521, 522), (512, 511, 530, 531), (501, 500, 519, 520), (499, 498, 517, 518), (510, 509, 528, 529), (497, 496, 515, 516), (508, 507, 526, 527), (506, 505, 524, 525), (504, 503, 522, 523), (524, 523, 542, 543), (522, 521, 540, 541), (531, 530, 549, 550), (520, 519, 538, 539), (518, 517, 536, 537), (529, 528, 547, 548), (516, 515, 534, 535), (527, 526, 545, 546), (525, 524, 543, 544), (523, 522, 541, 542), (532, 531, 550, 551), (521, 520, 539, 540), (530, 529, 548, 549), (519, 518, 537, 538), (517, 516, 535, 536), (528, 527, 546, 547), (515, 514, 533, 534), (526, 525, 544, 545), (535, 534, 553, 554), (546, 545, 564, 565), (544, 543, 562, 563), (542, 541, 560, 561), (551, 550, 569, 570), (540, 539, 558, 559), (549, 548, 567, 568), (538, 537, 556, 557), (536, 535, 554, 555), (547, 546, 565, 566), (534, 533, 552, 553), (545, 544, 563, 564), (543, 542, 561, 562), (541, 540, 559, 560), (550, 549, 568, 569), (539, 538, 557, 558), (537, 536, 555, 556), (548, 547, 566, 567), (568, 567, 586, 587), (557, 556, 575, 576), (555, 554, 573, 574), (566, 565, 584, 585), (553, 552, 571, 572), (564, 563, 582, 583), (562, 561, 580, 581), (560, 559, 578, 579), (569, 568, 587, 588), (558, 557, 576, 577), (556, 555, 574, 575), (567, 566, 585, 586), (554, 553, 572, 573), (565, 564, 583, 584), (563, 562, 581, 582), (561, 560, 579, 580), (570, 569, 588, 589), (559, 558, 577, 578), (579, 578, 597, 598), (588, 587, 606, 607), (577, 576, 595, 596), (575, 574, 593, 594), (586, 585, 604, 605), (573, 572, 591, 592), (584, 583, 602, 603), (582, 581, 600, 601), (580, 579, 598, 599), (589, 588, 607, 608), (578, 577, 596, 597), (587, 586, 605, 606), (576, 575, 594, 595), (574, 573, 592, 593), (585, 584, 603, 604), (572, 571, 590, 591), (583, 582, 601, 602), (581, 580, 599, 600), (601, 600, 620, 621), (599, 598, 618, 619), (608, 607, 627, 628), (597, 596, 616, 617), (606, 605, 625, 626), (595, 594, 614, 615), (593, 592, 612, 613), (604, 603, 623, 624), (591, 590, 610, 611), (602, 601, 621, 622), (600, 599, 619, 620), (598, 597, 617, 618), (607, 606, 626, 627), (596, 595, 615, 616), (594, 593, 613, 614), (605, 604, 624, 625), (592, 591, 611, 612), (603, 602, 622, 623), (613, 612, 631, 632), (624, 623, 642, 643), (611, 610, 629, 630), (622, 621, 640, 641), (620, 619, 638, 639), (618, 617, 636, 637), (627, 626, 645, 646), (616, 615, 634, 635), (614, 613, 632, 633), (625, 624, 643, 644), (612, 611, 630, 631), (623, 622, 641, 642), (621, 620, 639, 640), (619, 618, 637, 638), (628, 627, 646, 647), (617, 616, 635, 636), (626, 625, 644, 645), (615, 614, 633, 634), (646, 645, 664, 665), (635, 634, 653, 654), (633, 632, 651, 652), (644, 643, 662, 663), (631, 630, 649, 650), (642, 641, 660, 661), (640, 639, 658, 659), (638, 637, 656, 657), (647, 646, 665, 666), (636, 635, 654, 655), (645, 644, 663, 664), (634, 633, 652, 653), (632, 631, 650, 651), (643, 642, 661, 662), (630, 629, 648, 649), (641, 640, 659, 660), (639, 638, 657, 658), (637, 636, 655, 656), (657, 656, 675, 676), (666, 665, 684, 685), (655, 654, 673, 674), (664, 663, 682, 683), (653, 652, 671, 672), (651, 650, 669, 670), (662, 661, 680, 681), (649, 648, 667, 668), (660, 659, 678, 679), (658, 657, 676, 677), (656, 655, 674, 675), (665, 664, 683, 684), (654, 653, 672, 673), (652, 651, 670, 671), (663, 662, 681, 682), (650, 649, 668, 669), (661, 660, 679, 680), (659, 658, 677, 678), (668, 667, 686, 687), (679, 678, 697, 698), (677, 676, 695, 696), (675, 674, 693, 694), (684, 683, 702, 703), (673, 672, 691, 692), (671, 670, 689, 690), (682, 681, 700, 701), (669, 668, 687, 688), (680, 679, 698, 699), (678, 677, 696, 697), (676, 675, 694, 695), (685, 684, 703, 704), (674, 673, 692, 693), (683, 682, 701, 702), (672, 671, 690, 691), (670, 669, 688, 689), (681, 680, 699, 700), (690, 689, 709, 710), (701, 700, 720, 721), (688, 687, 707, 708), (699, 698, 718, 719), (697, 696, 716, 717), (695, 694, 714, 715), (704, 703, 723, 724), (693, 692, 712, 713), (702, 701, 721, 722), (691, 690, 710, 711), (689, 688, 708, 709), (700, 699, 719, 720), (687, 686, 706, 707), (698, 697, 717, 718), (696, 695, 715, 716), (694, 693, 713, 714), (703, 702, 722, 723), (692, 691, 711, 712), (715, 714, 8, 9), (724, 723, 17, 18), (713, 712, 6, 7), (722, 721, 15, 16), (711, 710, 4, 5), (709, 708, 2, 3), (720, 719, 13, 14), (707, 706, 0, 1), (718, 717, 11, 12), (716, 715, 9, 10), (705, 724, 18), (714, 713, 7, 8), (723, 722, 16, 17), (712, 711, 5, 6), (710, 709, 3, 4), (721, 720, 14, 15), (708, 707, 1, 2), (719, 718, 12, 13), (706, 609, 0), (717, 716, 10, 11), (0, 609, 19), (705, 18, 37), (705, 37, 56), (19, 609, 38), (38, 609, 57), (705, 56, 75), (705, 75, 94), (57, 609, 76), (705, 94, 113), (76, 609, 95), (95, 609, 114), (705, 113, 132), (705, 132, 151), (114, 609, 133), (705, 151, 170), (133, 609, 152), (152, 609, 171), (705, 170, 189), (705, 189, 208), (171, 609, 190), (705, 208, 227), (190, 609, 209), (209, 609, 228), (705, 227, 246), (705, 246, 265), (228, 609, 247), (247, 609, 266), (705, 265, 284), (705, 284, 303), (266, 609, 285), (705, 303, 319), (285, 609, 304), (304, 609, 320), (705, 319, 333), (705, 333, 345), (320, 609, 334), (705, 345, 357), (334, 609, 346), (346, 609, 358), (705, 357, 369), (705, 369, 383), (358, 609, 370), (705, 383, 399), (370, 609, 384), (384, 609, 400), (705, 399, 418), (705, 418, 437), (400, 609, 419), (419, 609, 438), (705, 437, 456), (705, 456, 475), (438, 609, 457), (705, 475, 494), (457, 609, 476), (476, 609, 495), (705, 494, 513), (705, 513, 532), (495, 609, 514), (705, 532, 551), (514, 609, 533), (533, 609, 552), (705, 551, 570), (705, 570, 589), (552, 609, 571), (705, 589, 608), (571, 609, 590), (590, 609, 610), (705, 608, 628), (705, 628, 647), (610, 609, 629), (629, 609, 648), (705, 647, 666), (705, 666, 685), (648, 609, 667), (705, 685, 704), (667, 609, 686), (686, 609, 706), (705, 704, 724), (728, 727, 733, 734), (726, 725, 731, 732), (729, 728, 734, 735), (727, 726, 732, 733), (735, 734, 742, 743), (733, 732, 740, 741), (731, 730, 738, 739), (736, 735, 743, 744), (734, 733, 741, 742), (732, 731, 739, 740), (739, 738, 747, 748), (744, 743, 752, 753), (742, 741, 750, 751), (740, 739, 748, 749), (738, 737, 746, 747), (745, 744, 753, 754), (743, 742, 751, 752), (741, 740, 749, 750), (751, 750, 759, 760), (749, 748, 757, 758), (747, 746, 755, 756), (754, 753, 762, 763), (752, 751, 760, 761), (750, 749, 758, 759), (748, 747, 756, 757), (753, 752, 761, 762), (763, 762, 771, 772), (761, 760, 769, 770), (759, 758, 767, 768), (757, 756, 765, 766), (762, 761, 770, 771), (760, 759, 768, 769), (758, 757, 766, 767), (756, 755, 764, 765), (771, 770, 779, 780), (769, 768, 777, 778), (767, 766, 775, 776), (765, 764, 773, 774), (772, 771, 780, 781), (770, 769, 778, 779), (768, 767, 776, 777), (766, 765, 774, 775), (776, 775, 783, 784), (779, 778, 786, 787), (777, 776, 784, 785), (775, 774, 782, 783), (780, 779, 787, 788), (778, 777, 785, 786), (787, 786, 792, 793), (785, 784, 790, 791), (786, 785, 791, 792), (784, 783, 789, 790)])
me_sphere.use_remesh_preserve_volume = False
me_sphere.use_remesh_preserve_attributes = False
me_sphere.use_mirror_vertex_groups = False
me_sphere.update()
me_cube_003 = bpy.data.meshes.new('Cube.003')
me_cube_003.from_pydata([(-0.7214, -0.2467, -0.2467), (-0.7214, 0.2467, -0.2467), (0.424, 0.5928, -0.5749), (0.424, -0.5928, -0.5749), (-0.7214, -0.2467, 0.2467), (-0.7214, 0.2467, 0.2467), (0.03115, 0.5928, 0.5172), (0.03115, -0.5928, 0.5172), (-0.7214, -0.2467, 0.09531), (-0.7214, 0.2467, 0.09531), (0.4777, 0.5928, 0.229), (0.4777, -0.5928, 0.229), (-0.7214, 0.2467, -0.07571), (0.4777, 0.5928, -0.1819), (0.4777, -0.5928, -0.1819), (-0.7214, -0.2467, -0.07571), (-0.7214, -0.2467, 0.005088), (-0.7214, 0.2467, 0.005088), (0.4093, 0.5928, 0.01223), (0.4093, -0.5928, 0.01223), (-0.7214, -0.2467, 0.2237), (-0.7214, 0.2467, 0.2237), (0.3113, 0.5928, 0.3946), (0.3113, -0.5928, 0.3946), (-0.7214, 0.2467, -0.2285), (0.4777, 0.5928, -0.5491), (0.4777, -0.5928, -0.5491), (-0.7214, -0.2467, -0.2285)], [], [(27, 24, 1, 0), (24, 25, 2, 1), (25, 26, 3, 2), (26, 27, 0, 3), (0, 1, 2, 3), (7, 6, 5, 4), (20, 21, 9, 8), (21, 22, 10, 9), (22, 23, 11, 10), (23, 20, 8, 11), (16, 17, 12, 15), (17, 18, 13, 12), (18, 19, 14, 13), (19, 16, 15, 14), (8, 9, 17, 16), (9, 10, 18, 17), (10, 11, 19, 18), (11, 8, 16, 19), (4, 5, 21, 20), (5, 6, 22, 21), (6, 7, 23, 22), (7, 4, 20, 23), (15, 12, 24, 27), (12, 13, 25, 24), (13, 14, 26, 25), (14, 15, 27, 26)])
me_cube_003.use_remesh_preserve_volume = False
me_cube_003.use_remesh_preserve_attributes = False
me_cube_003.use_mirror_vertex_groups = False
me_cube_003.update()
me_cube_004 = bpy.data.meshes.new('Cube.004')
me_cube_004.from_pydata([(-0.7214, -0.2467, -0.2467), (-0.7214, 0.2467, -0.2467), (0.424, 0.5928, -0.5749), (0.424, -0.5928, -0.5749), (-0.7214, -0.2467, 0.2467), (-0.7214, 0.2467, 0.2467), (0.03115, 0.5928, 0.5172), (0.03115, -0.5928, 0.5172), (-0.7214, -0.2467, 0.09531), (-0.7214, 0.2467, 0.09531), (0.4777, 0.5928, 0.229), (0.4777, -0.5928, 0.229), (-0.7214, 0.2467, -0.07571), (0.4777, 0.5928, -0.1819), (0.4777, -0.5928, -0.1819), (-0.7214, -0.2467, -0.07571), (-0.7214, -0.2467, 0.005088), (-0.7214, 0.2467, 0.005088), (0.4093, 0.5928, 0.01223), (0.4093, -0.5928, 0.01223), (-0.7214, -0.2467, 0.2237), (-0.7214, 0.2467, 0.2237), (0.3113, 0.5928, 0.3946), (0.3113, -0.5928, 0.3946), (-0.7214, 0.2467, -0.2285), (0.4777, 0.5928, -0.5491), (0.4777, -0.5928, -0.5491), (-0.7214, -0.2467, -0.2285)], [], [(27, 24, 1, 0), (24, 25, 2, 1), (25, 26, 3, 2), (26, 27, 0, 3), (0, 1, 2, 3), (7, 6, 5, 4), (20, 21, 9, 8), (21, 22, 10, 9), (22, 23, 11, 10), (23, 20, 8, 11), (16, 17, 12, 15), (17, 18, 13, 12), (18, 19, 14, 13), (19, 16, 15, 14), (8, 9, 17, 16), (9, 10, 18, 17), (10, 11, 19, 18), (11, 8, 16, 19), (4, 5, 21, 20), (5, 6, 22, 21), (6, 7, 23, 22), (7, 4, 20, 23), (15, 12, 24, 27), (12, 13, 25, 24), (13, 14, 26, 25), (14, 15, 27, 26)])
me_cube_004.use_remesh_preserve_volume = False
me_cube_004.use_remesh_preserve_attributes = False
me_cube_004.use_mirror_vertex_groups = False
me_cube_004.update()
me_cube_006 = bpy.data.meshes.new('Cube.006')
me_cube_006.from_pydata([(-1.0, -0.3294, -0.3294), (-1.0, 0.3294, -0.3294), (1.0, 1.0, -1.0), (1.0, -1.0, -1.0), (-1.0, -0.3294, 0.3294), (-1.0, 0.3294, 0.3294), (1.553, 1.0, 0.4163), (1.553, -1.0, 0.4163), (-1.0, -0.3294, 0.1455), (-1.0, 0.3294, 0.1455), (1.675, 1.0, -0.07875), (1.675, -1.0, -0.07875), (-1.0, 0.3294, -0.09472), (1.366, 1.0, -0.5723), (1.366, -1.0, -0.5723), (-1.0, -0.3294, -0.09472)], [], [(15, 12, 1, 0), (12, 13, 2, 1), (13, 14, 3, 2), (14, 15, 0, 3), (0, 1, 2, 3), (7, 6, 5, 4), (4, 5, 9, 8), (5, 6, 10, 9), (6, 7, 11, 10), (7, 4, 8, 11), (8, 9, 12, 15), (9, 10, 13, 12), (10, 11, 14, 13), (11, 8, 15, 14)])
me_cube_006.use_remesh_preserve_volume = False
me_cube_006.use_remesh_preserve_attributes = False
me_cube_006.use_mirror_vertex_groups = False
me_cube_006.update()

# ---- objects
ob_cube_003 = bpy.data.objects.new('Cube.003', me_cube_005)
ob_sphere_001 = bpy.data.objects.new('Sphere.001', me_sphere_001)
ob_cube = bpy.data.objects.new('Cube', me_cube_001)
ob_sphere = bpy.data.objects.new('Sphere', me_sphere)
ob_cube_001 = bpy.data.objects.new('Cube.001', me_cube_003)
ob_cube_002 = bpy.data.objects.new('Cube.002', me_cube_004)
ob_cube_004 = bpy.data.objects.new('Cube.004', me_cube_006)

# ---- transforms, parenting, visibility, modifiers, constraints
ob_cube_003.location = (-0.411, -0.2246, -0.05941)
ob_cube_003.rotation_euler = (0.0, -0.0, -0.1439)
ob_cube_003.scale = (0.3662, 0.007361, 0.3662)
ob_cube_003.lineart.crease_threshold = 0.0
ob_sphere_001.location = (-1.066, 0.0, 0.3145)
ob_sphere_001.scale = (0.1906, 0.1906, 0.1906)
ob_sphere_001.lineart.crease_threshold = 0.0
ob_cube.location = (2.06, 0.0, 0.0)
ob_cube.scale = (1.0, -0.05794, 1.0)
ob_cube.lineart.crease_threshold = 0.0
ob_sphere.location = (0.0, 0.0, 0.0)
ob_sphere.scale = (1.778, -0.2031, 0.7368)
ob_sphere.lineart.crease_threshold = 0.0
ob_cube_001.location = (0.7895, 0.0, 0.4734)
ob_cube_001.scale = (1.0, -0.05794, 1.0)
ob_cube_001.lineart.crease_threshold = 0.0
ob_cube_002.location = (0.9279, 0.0, -0.4007)
ob_cube_002.rotation_euler = (3.142, -0.0, 0.0)
ob_cube_002.scale = (1.0, -0.05794, 1.0)
ob_cube_002.lineart.crease_threshold = 0.0
ob_cube_004.location = (-0.411, 0.2227, -0.05941)
ob_cube_004.rotation_euler = (0.0, -0.0, 0.1346)
ob_cube_004.scale = (0.3662, 0.007361, 0.3662)
ob_cube_004.lineart.crease_threshold = 0.0

# ---- collection membership
col_collection_1.objects.link(ob_cube_003)
col_collection_1.objects.link(ob_sphere_001)
col_collection_1.objects.link(ob_cube)
col_collection_1.objects.link(ob_sphere)
col_collection_1.objects.link(ob_cube_001)
col_collection_1.objects.link(ob_cube_002)
col_collection_1.objects.link(ob_cube_004)

# ---- scene / render settings (as saved in the file)
scene.frame_start = 1; scene.frame_end = 250; scene.frame_set(1)
scene.render.engine = 'BLENDER_EEVEE_NEXT'
scene.render.resolution_percentage = 50
scene.render.dither_intensity = 0.0
scene.cycles.use_denoising = False
scene.cycles.samples = 10
scene.cycles.sampling_pattern = 'TABULATED_SOBOL'
scene.cycles.light_sampling_threshold = 0.0
scene.cycles.use_adaptive_sampling = False
scene.cycles.use_light_tree = False
scene.cycles.blur_glossy = 0.0
scene.cycles.pixel_filter_type = 'GAUSSIAN'
scene.cycles.sample_clamp_indirect = 0.0
scene.view_settings.view_transform = 'Standard'
bpy.context.view_layer.update()

# ---- added for rendering (the .blend has no active camera and no usable light): camera, sun
cam_auto = bpy.data.cameras.new('AutoCamera')
cam_auto.lens = 50.0
cam_auto.sensor_width = 36.0
cam_auto.clip_end = 1000.0
ob_auto_camera = bpy.data.objects.new('AutoCamera', cam_auto)
scene.collection.objects.link(ob_auto_camera)
ob_auto_camera.location = (4.79768, -5.32849, 3.58619)
ob_auto_camera.rotation_euler = (1.09748, -7.21219e-08, 0.694738)
scene.camera = ob_auto_camera
light_auto_sun = bpy.data.lights.new('AutoSun', 'SUN')
light_auto_sun.energy = 3.0
light_auto_sun.angle = 0.0523599
ob_auto_sun = bpy.data.objects.new('AutoSun', light_auto_sun)
scene.collection.objects.link(ob_auto_sun)
ob_auto_sun.rotation_euler = (0.872665, 0.174533, 0.523599)
bpy.context.view_layer.update()
